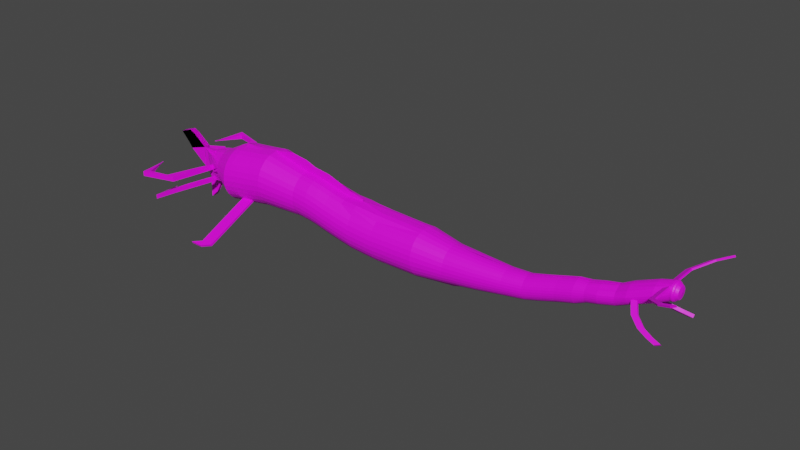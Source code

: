 # Source: reaper3.blend  (saved by Blender 3.1.7; exported with 4.5.12 LTS)
import bpy
from mathutils import Matrix  # noqa: F401  (used for matrix-valued properties, if any)

bpy.ops.wm.read_factory_settings(use_empty=True)
scene = bpy.context.scene
scene.name = 'Scene'

# ---- collections
col_collection = bpy.data.collections.new('Collection'); scene.collection.children.link(col_collection)

# ---- images (referenced by path relative to the original .blend; pixels are not part of the script)
import os
ASSET_DIR = os.environ.get("B2B_ASSET_DIR", "")  # directory of the original .blend (textures are referenced by path, not embedded)
HERE = os.path.dirname(os.path.abspath(__file__))  # packed textures are extracted next to this script under _unpacked/

def load_image(name, relpath, width, height, colorspace="sRGB"):
    """Load a texture the original file referenced (path relative to the .blend, or extracted next to this script)."""
    p = next((c for c in (os.path.join(HERE, relpath), os.path.join(ASSET_DIR, relpath)) if relpath and os.path.exists(c)), "")
    if p:
        img = bpy.data.images.load(p, check_existing=True)
        img.name = name
    else:  # same state as the original file: an image datablock whose file is absent (Cycles renders it pink)
        img = bpy.data.images.new(name, width, height)
        img.source = "FILE"
        img.filepath = "//" + (relpath or name)
    img.colorspace_settings.name = colorspace
    return img
img_capture_jpg = load_image('Capture.JPG', 'Capture.JPG', 1024, 1024, 'sRGB')

# ---- materials (node trees are filled in below, after node groups)
mat_material_001 = bpy.data.materials.new('Material.001')
mat_material_001.use_transparent_shadow = False

# ---- material node trees
mat_material_001.use_nodes = True; mat_material_001.node_tree.nodes.clear()
_N = mat_material_001.node_tree.nodes; _L = mat_material_001.node_tree.links
n0 = _N.new('ShaderNodeBsdfPrincipled'); n0.name = 'Principled BSDF'; n0.location = (10, 300)
n0.distribution = 'GGX'
n0.subsurface_method = 'RANDOM_WALK_SKIN'
n0.inputs[3].default_value = 1.45
n0.inputs[27].default_value = (0.0, 0.0, 0.0, 1.0)
n0.inputs[28].default_value = 1.0
n1 = _N.new('ShaderNodeOutputMaterial'); n1.name = 'Material Output'; n1.location = (300, 300)
n2 = _N.new('ShaderNodeTexImage'); n2.name = 'Image Texture'; n2.location = (-325, 191)
n2.image = img_capture_jpg
_L.new(n0.outputs[0], n1.inputs[0])
_L.new(n2.outputs[0], n0.inputs[0])
n1.is_active_output = True

# ---- world
world_world = bpy.data.worlds.new('World'); scene.world = world_world
world_world.use_nodes = True; world_world.node_tree.nodes.clear()
_N = world_world.node_tree.nodes; _L = world_world.node_tree.links
n0 = _N.new('ShaderNodeOutputWorld'); n0.name = 'World Output'; n0.location = (300, 300)
n1 = _N.new('ShaderNodeBackground'); n1.name = 'Background'; n1.location = (10, 300)
n1.inputs[0].default_value = (0.05088, 0.05088, 0.05088, 1.0)
_L.new(n1.outputs[0], n0.inputs[0])
n0.is_active_output = True
world_world.color = (0.05088, 0.05088, 0.05088)
world_world.use_sun_shadow = False
world_world.sun_shadow_jitter_overblur = 0.0

# ---- meshes
me_cylinder = bpy.data.meshes.new('Cylinder')
me_cylinder.from_pydata([(0.186, 0.001177, 2.974), (-0.1913, -4.796e-05, 2.985), (0.186, -0.03563, 2.973), (-0.1913, -0.03563, 2.985), (0.1862, -0.07103, 2.962), (-0.1911, -0.07103, 2.975), (0.1864, -0.1036, 2.945), (-0.1909, -0.1036, 2.94), (0.1868, -0.1322, 2.922), (-0.1905, -0.1322, 2.916), (0.1872, -0.1557, 2.893), (-0.1901, -0.1557, 2.888), (0.1876, -0.1731, 2.86), (-0.1897, -0.1731, 2.855), (0.1881, -0.1839, 2.825), (-0.1892, -0.1839, 2.82), (0.1887, -0.1875, 2.788), (-0.1887, -0.1875, 2.783), (0.1892, -0.1839, 2.751), (-0.1881, -0.1839, 2.746), (0.1897, -0.1731, 2.716), (-0.1876, -0.1731, 2.711), (0.1901, -0.1557, 2.683), (-0.1872, -0.1557, 2.678), (0.1905, -0.1322, 2.655), (-0.1868, -0.1322, 2.649), (0.1909, -0.1036, 2.631), (-0.1864, -0.1036, 2.626), (0.1911, -0.002934, 2.614), (-0.1862, -0.07103, 2.609), (0.1913, -0.001428, 2.603), (-0.186, -0.001404, 2.598), (0.1913, 0.001085, 2.6), (-0.186, -0.0007093, 2.594), (-0.4118, -0.0003099, 3.003), (-0.4118, -0.00655, 3.0), (-0.4116, -0.07025, 2.989), (-0.4114, -0.1029, 2.972), (-0.4111, -0.1315, 2.931), (-0.4107, -0.1549, 2.902), (-0.4102, -0.1724, 2.87), (-0.4097, -0.1831, 2.834), (-0.4092, -0.1867, 2.798), (-0.4087, -0.1831, 2.761), (-0.4082, -0.1724, 2.725), (-0.4077, -0.1549, 2.693), (-0.4073, -0.1315, 2.664), (-0.407, -0.1029, 2.641), (-0.4067, -0.07025, 2.623), (-0.4066, -0.00137, 2.613), (-0.4065, 0.001957, 2.609), (-0.5328, 9.17e-05, 3.008), (-0.5328, -0.006342, 3.005), (-0.5326, -0.06906, 2.994), (-0.5324, -0.1017, 2.977), (-0.532, -0.1303, 2.954), (-0.5316, -0.1537, 2.924), (-0.5312, -0.1712, 2.892), (-0.5307, -0.1819, 2.856), (-0.5301, -0.1855, 2.82), (-0.5296, -0.1819, 2.783), (-0.5291, -0.1712, 2.747), (-0.5286, -0.1537, 2.715), (-0.5282, -0.1303, 2.686), (-0.5279, -0.1017, 2.663), (-0.5277, -0.06906, 2.645), (-0.5275, -0.001319, 2.635), (-0.5275, 0.0002732, 2.631), (-0.6553, 0.001531, 3.033), (-0.6553, -0.006061, 3.029), (-0.6551, -0.06747, 3.019), (-0.6549, -0.1001, 3.001), (-0.6546, -0.1287, 2.978), (-0.6542, -0.1521, 2.949), (-0.6537, -0.1696, 2.917), (-0.6532, -0.1803, 2.881), (-0.6527, -0.1839, 2.844), (-0.6521, -0.1803, 2.808), (-0.6516, -0.1696, 2.772), (-0.6512, -0.1521, 2.74), (-0.6508, -0.1287, 2.711), (-0.6504, -0.1001, 2.687), (-0.6502, -0.07361, 2.67), (-0.65, -0.03207, 2.659), (-0.65, 0.004735, 2.656), (-0.7607, 0.0003334, 3.058), (-0.7606, -0.005818, 3.055), (-0.7604, -0.06608, 3.044), (-0.7602, -0.0987, 3.026), (-0.7599, -0.1273, 3.003), (-0.7595, -0.1508, 2.974), (-0.759, -0.1682, 2.942), (-0.7585, -0.1789, 2.906), (-0.758, -0.1826, 2.87), (-0.7575, -0.1789, 2.833), (-0.757, -0.1682, 2.797), (-0.7565, -0.1508, 2.765), (-0.7561, -0.1273, 2.736), (-0.7558, -0.0987, 2.713), (-0.7555, -0.07322, 2.695), (-0.7554, -0.03648, 2.685), (-0.7553, 0.006121, 2.681), (-0.8421, -0.0006885, 3.074), (-0.8421, -0.005761, 3.071), (-0.8419, -0.06576, 3.06), (-0.8417, -0.09838, 3.043), (-0.8413, -0.127, 3.019), (-0.8409, -0.1504, 2.991), (-0.8405, -0.1679, 2.958), (-0.84, -0.1786, 2.923), (-0.8394, -0.1822, 2.886), (-0.8389, -0.1786, 2.849), (-0.8384, -0.1679, 2.814), (-0.838, -0.1504, 2.781), (-0.8376, -0.127, 2.752), (-0.8372, -0.09838, 2.729), (-0.837, -0.06576, 2.711), (-0.8368, -0.03036, 2.701), (-0.8368, 0.02002, 2.697), (-0.9652, -0.001761, 3.087), (-0.9651, -0.005645, 3.084), (-0.965, -0.0651, 3.073), (-0.9648, -0.09772, 3.055), (-0.9644, -0.1263, 3.032), (-0.964, -0.1498, 3.003), (-0.9636, -0.1672, 2.971), (-0.963, -0.1779, 2.935), (-0.9625, -0.1816, 2.899), (-0.962, -0.1779, 2.862), (-0.9615, -0.1672, 2.826), (-0.961, -0.1498, 2.794), (-0.9606, -0.1263, 2.765), (-0.9603, -0.09772, 2.742), (-0.9601, -0.0651, 2.724), (-0.9599, -0.03857, 2.714), (-0.9599, 0.01181, 2.71), (-1.291, -0.0003204, 3.167), (-1.291, -0.007529, 3.163), (-1.291, -0.08394, 3.149), (-1.291, -0.124, 3.128), (-1.29, -0.1592, 3.099), (-1.29, -0.1881, 3.064), (-1.289, -0.2095, 3.024), (-1.289, -0.2227, 2.98), (-1.288, -0.2271, 2.935), (-1.287, -0.2227, 2.89), (-1.287, -0.2095, 2.846), (-1.286, -0.1881, 2.806), (-1.286, -0.1592, 2.771), (-1.285, -0.124, 2.742), (-1.285, -0.08394, 2.721), (-1.285, -0.02818, 2.708), (-1.285, 0.00484, 2.703), (-1.432, -0.0005776, 3.146), (-1.432, -0.03615, 3.142), (-1.431, -0.08817, 3.129), (-1.431, -0.1283, 3.107), (-1.431, -0.1634, 3.078), (-1.43, -0.1923, 3.043), (-1.43, -0.2137, 3.003), (-1.429, -0.2269, 2.96), (-1.428, -0.2314, 2.914), (-1.428, -0.2269, 2.869), (-1.427, -0.2137, 2.826), (-1.426, -0.1923, 2.785), (-1.426, -0.1634, 2.75), (-1.426, -0.1283, 2.721), (-1.425, -0.08817, 2.7), (-1.425, -0.04465, 2.687), (-1.425, 0.0006104, 2.682), (-1.608, -0.001716, 3.138), (-1.607, -0.04074, 3.12), (-1.607, -0.09276, 3.107), (-1.607, -0.1329, 3.086), (-1.606, -0.168, 3.057), (-1.606, -0.1969, 3.022), (-1.605, -0.2183, 2.981), (-1.605, -0.2315, 2.938), (-1.604, -0.236, 2.893), (-1.603, -0.2315, 2.847), (-1.603, -0.2183, 2.804), (-1.602, -0.1969, 2.764), (-1.602, -0.168, 2.729), (-1.601, -0.1329, 2.7), (-1.601, -0.09276, 2.678), (-1.601, -0.03981, 2.665), (-1.671, 0.0005256, 3.112), (-1.671, -0.04473, 3.107), (-1.671, -0.09506, 3.094), (-1.67, -0.1352, 3.073), (-1.67, -0.1703, 3.044), (-1.67, -0.1992, 3.009), (-1.669, -0.2206, 2.969), (-1.668, -0.2338, 2.925), (-1.668, -0.2383, 2.88), (-1.667, -0.2338, 2.835), (-1.666, -0.2206, 2.791), (-1.666, -0.1992, 2.751), (-1.665, -0.1703, 2.716), (-1.665, -0.1352, 2.687), (-1.665, -0.09506, 2.666), (-1.664, -0.03632, 2.652), (-1.664, 0.008936, 2.648), (-1.847, 0.0005256, 3.02), (-1.847, -0.02723, 3.017), (-1.847, -0.06073, 3.009), (-1.847, -0.08532, 2.996), (-1.846, -0.1069, 2.978), (-1.846, -0.1246, 2.957), (-1.846, -0.1377, 2.932), (-1.845, -0.1458, 2.905), (-1.845, -0.1485, 2.877), (-1.845, -0.1458, 2.85), (-1.844, -0.1377, 2.823), (-1.844, -0.1246, 2.798), (-1.844, -0.1069, 2.777), (-1.843, -0.08532, 2.759), (-1.843, -0.06073, 2.746), (-1.843, -0.0313, 2.738), (-1.843, -0.0004946, 2.735), (-1.994, 0.01793, 2.982), (-1.994, -0.01695, 2.981), (-1.989, -0.04283, 2.983), (-1.985, -0.06545, 2.965), (-1.983, -0.06442, 2.965), (-1.98, -0.08211, 2.968), (-1.979, -0.08169, 2.943), (-1.979, -0.08446, 2.865), (-1.978, -0.0872, 2.838), (-1.978, -0.08446, 2.81), (-1.978, -0.08169, 2.783), (-1.977, -0.08211, 2.759), (-1.977, -0.08683, 2.749), (-1.977, -0.07829, 2.756), (-1.969, -0.06652, 2.74), (-1.969, -0.03883, 2.718), (-1.976, 0.0002549, 2.681), (-1.425, -0.04598, 2.687), (-1.98, -0.08211, 2.968), (-1.977, -0.08211, 2.759), (0.439, 0.00107, 2.931), (0.439, -0.02816, 2.928), (0.4392, -0.05627, 2.919), (0.4394, -0.08217, 2.905), (0.4396, -0.1049, 2.887), (0.4399, -0.1235, 2.864), (0.4403, -0.1374, 2.838), (0.4407, -0.1459, 2.81), (0.4411, -0.1488, 2.781), (0.4415, -0.1459, 2.752), (0.4419, -0.1374, 2.724), (0.4423, -0.1235, 2.698), (0.4426, -0.1049, 2.675), (0.4429, -0.08217, 2.656), (0.4431, -0.05627, 2.642), (0.4432, -0.00108, 2.634), (0.4432, 0.00107, 2.631), (0.6682, -0.001967, 2.918), (0.6682, -0.0266, 2.916), (0.6683, -0.0503, 2.909), (0.6685, -0.07213, 2.897), (0.6687, -0.09127, 2.881), (0.669, -0.107, 2.862), (0.6693, -0.1186, 2.84), (0.6696, -0.1258, 2.817), (0.67, -0.1283, 2.792), (0.6703, -0.1258, 2.767), (0.6707, -0.1186, 2.744), (0.671, -0.107, 2.722), (0.6712, -0.09127, 2.703), (0.6715, -0.07213, 2.687), (0.6716, -0.0503, 2.675), (0.6717, -0.001013, 2.668), (0.6718, 5.235e-05, 2.666), (0.8992, 0.0005738, 2.912), (0.8992, -0.01961, 2.91), (0.8993, -0.03901, 2.904), (0.8995, -0.05689, 2.894), (0.8996, -0.07257, 2.882), (0.8999, -0.08543, 2.866), (0.9001, -0.09499, 2.848), (0.9004, -0.1009, 2.829), (0.9007, -0.1029, 2.808), (0.901, -0.1009, 2.788), (0.9012, -0.09499, 2.769), (0.9015, -0.08543, 2.751), (0.9017, -0.07257, 2.735), (0.9019, -0.05689, 2.722), (0.902, -0.03901, 2.713), (0.9021, -0.01961, 2.707), (0.9021, 0.0005738, 2.705), (1.062, 0.004057, 2.923), (1.062, -0.01465, 2.921), (1.062, -0.03265, 2.916), (1.062, -0.04923, 2.907), (1.062, -0.06376, 2.895), (1.063, -0.07569, 2.88), (1.063, -0.08455, 2.864), (1.063, -0.09001, 2.846), (1.063, -0.09185, 2.827), (1.064, -0.09001, 2.808), (1.064, -0.08455, 2.79), (1.064, -0.07569, 2.774), (1.064, -0.06376, 2.759), (1.065, -0.04923, 2.747), (1.065, -0.03265, 2.738), (1.065, -0.01465, 2.733), (1.065, 0.0003349, 2.731), (1.176, 0.008088, 2.956), (1.176, -0.01062, 2.954), (1.176, -0.02862, 2.949), (1.177, -0.0452, 2.94), (1.177, -0.05973, 2.928), (1.177, -0.07166, 2.913), (1.177, -0.08052, 2.897), (1.177, -0.08598, 2.879), (1.178, -0.08782, 2.86), (1.178, -0.08598, 2.841), (1.178, -0.08052, 2.823), (1.178, -0.07166, 2.807), (1.179, -0.05973, 2.792), (1.179, -0.0452, 2.78), (1.179, -0.02862, 2.771), (1.179, -0.01646, 2.766), (1.179, 0.0004156, 2.764), (1.304, 0.01274, 2.994), (1.304, -0.005971, 2.992), (1.304, -0.02396, 2.987), (1.304, -0.04055, 2.978), (1.304, -0.05508, 2.966), (1.305, -0.06701, 2.952), (1.305, -0.07587, 2.935), (1.305, -0.08133, 2.917), (1.305, -0.08317, 2.898), (1.306, -0.08133, 2.88), (1.306, -0.07587, 2.862), (1.306, -0.06701, 2.845), (1.306, -0.05508, 2.831), (1.306, -0.04055, 2.819), (1.307, -0.02396, 2.81), (1.307, -0.005124, 2.804), (1.307, 0.0003383, 2.803), (1.438, 0.01098, 3.035), (1.438, -0.007729, 3.033), (1.438, -0.02572, 3.028), (1.438, -0.0423, 3.019), (1.439, -0.05684, 3.007), (1.439, -0.06877, 2.993), (1.439, -0.07763, 2.976), (1.439, -0.08309, 2.958), (1.44, -0.08493, 2.939), (1.44, -0.08309, 2.921), (1.44, -0.07763, 2.903), (1.44, -0.06877, 2.886), (1.441, -0.05684, 2.871), (1.441, -0.0423, 2.86), (1.441, -0.02572, 2.851), (1.441, -0.0004818, 2.845), (1.441, -0.0004964, 2.847), (1.522, 0.01034, 3.042), (1.522, -0.00493, 3.041), (1.522, -0.03056, 3.036), (1.522, -0.0441, 3.029), (1.523, -0.05596, 3.019), (1.523, -0.0657, 3.008), (1.523, -0.07293, 2.994), (1.523, -0.07739, 2.979), (1.523, -0.07889, 2.964), (1.524, -0.07739, 2.949), (1.524, -0.07293, 2.934), (1.524, -0.0657, 2.921), (1.524, -0.05596, 2.909), (1.524, -0.0441, 2.899), (1.524, -0.03056, 2.892), (1.525, -0.009192, 2.887), (1.525, 0.006082, 2.886), (1.615, 0.01027, 3.069), (1.615, -0.005003, 3.067), (1.615, -0.03064, 3.063), (1.615, -0.04111, 3.056), (1.615, -0.05297, 3.046), (1.615, -0.06939, 3.034), (1.615, -0.07663, 3.02), (1.616, -0.08415, 3.006), (1.616, -0.08565, 2.991), (1.616, -0.08415, 2.975), (1.616, -0.07969, 2.961), (1.616, -0.07246, 2.947), (1.617, -0.06272, 2.935), (1.617, -0.05086, 2.925), (1.617, -0.03732, 2.918), (1.617, -0.01595, 2.914), (1.617, -0.0006749, 2.912), (1.734, 0.008571, 3.099), (1.734, -0.006703, 3.098), (1.734, -0.02139, 3.094), (1.734, -0.03493, 3.086), (1.734, -0.04679, 3.077), (1.734, -0.06321, 3.065), (1.734, -0.07045, 3.051), (1.735, -0.07797, 3.036), (1.735, -0.07947, 3.021), (1.735, -0.07797, 3.006), (1.735, -0.07351, 2.991), (1.735, -0.06628, 2.978), (1.736, -0.05654, 2.966), (1.736, -0.04161, 2.956), (1.736, -0.02807, 2.949), (1.736, -0.006703, 2.944), (1.736, 0.008571, 2.943), (1.816, -0.0005706, 3.144), (1.816, -0.01584, 3.142), (1.816, -0.03053, 3.138), (1.816, -0.04407, 3.13), (1.816, -0.05593, 3.121), (1.817, -0.07235, 3.109), (1.817, -0.07959, 3.095), (1.817, -0.08404, 3.081), (1.817, -0.08861, 3.065), (1.817, -0.08711, 3.05), (1.818, -0.08265, 3.035), (1.818, -0.07542, 3.022), (1.818, -0.06568, 3.01), (1.818, -0.05075, 3.0), (1.818, -0.03722, 2.993), (1.818, -0.0106, 2.988), (1.818, 0.004678, 2.987), (1.988, 0.002788, 3.22), (1.988, -0.01249, 3.218), (1.988, -0.02717, 3.214), (1.988, -0.04071, 3.206), (1.988, -0.05926, 3.197), (1.988, -0.06899, 3.185), (1.988, -0.07623, 3.171), (1.989, -0.08068, 3.157), (1.989, -0.08525, 3.141), (1.989, -0.08375, 3.126), (1.989, -0.0793, 3.111), (1.99, -0.07206, 3.098), (1.99, -0.06232, 3.086), (1.99, -0.04739, 3.076), (1.99, -0.03386, 3.069), (1.99, -0.01392, 3.065), (1.99, 0.001352, 3.063), (2.088, 0.007424, 3.252), (2.088, -0.006298, 3.251), (2.088, -0.01949, 3.247), (2.088, -0.03834, 3.24), (2.088, -0.049, 3.231), (2.088, -0.05774, 3.221), (2.088, -0.06424, 3.208), (2.088, -0.06825, 3.195), (2.089, -0.0696, 3.182), (2.089, -0.06825, 3.168), (2.089, -0.06424, 3.155), (2.089, -0.05774, 3.142), (2.089, -0.049, 3.132), (2.089, -0.03834, 3.123), (2.089, -0.02618, 3.117), (2.09, -0.01298, 3.113), (2.09, 0.0007398, 3.111), (2.142, -3.931e-05, 3.18), (2.142, -0.0005666, 3.18), (2.142, -0.001074, 3.18), (2.142, -0.001541, 3.18), (2.142, -0.001951, 3.18), (2.142, -0.002287, 3.181), (2.142, -0.002537, 3.181), (2.142, -0.00269, 3.182), (2.142, -0.002742, 3.182), (2.142, -0.00269, 3.183), (2.142, -0.002537, 3.183), (2.142, -0.002287, 3.184), (2.142, -0.001951, 3.184), (2.142, -0.001541, 3.184), (2.142, -0.001074, 3.185), (2.142, -0.0005666, 3.185), (2.142, -3.931e-05, 3.185), (2.135, -3.932e-05, 3.228), (2.135, -0.009033, 3.227), (2.135, -0.01768, 3.225), (2.135, -0.02565, 3.22), (2.135, -0.03264, 3.215), (2.135, -0.03837, 3.208), (2.135, -0.04263, 3.2), (2.136, -0.04525, 3.191), (2.136, -0.04614, 3.182), (2.136, -0.04525, 3.173), (2.136, -0.04263, 3.164), (2.136, -0.03837, 3.157), (2.136, -0.03264, 3.15), (2.136, -0.02565, 3.144), (2.136, -0.01768, 3.14), (2.136, -0.009033, 3.137), (2.136, -3.932e-05, 3.136), (2.118, -3.932e-05, 3.124), (2.118, -0.01137, 3.125), (2.118, -0.02227, 3.128), (2.118, -0.03231, 3.134), (2.118, -0.04111, 3.141), (2.118, -0.04834, 3.15), (2.118, -0.0537, 3.16), (2.118, -0.05701, 3.171), (2.118, -0.05812, 3.182), (2.117, -0.05701, 3.193), (2.117, -0.0537, 3.204), (2.117, -0.04834, 3.214), (2.117, -0.04111, 3.223), (2.117, -0.03231, 3.23), (2.117, -0.02227, 3.236), (2.117, -0.01137, 3.239), (2.117, -3.932e-05, 3.24), (2.111, -3.932e-05, 3.246), (2.111, -0.01254, 3.245), (2.111, -0.02455, 3.241), (2.111, -0.03563, 3.235), (2.111, -0.04533, 3.227), (2.112, -0.0533, 3.217), (2.112, -0.05922, 3.206), (2.112, -0.06287, 3.194), (2.112, -0.0641, 3.182), (2.112, -0.06287, 3.169), (2.112, -0.05922, 3.157), (2.113, -0.0533, 3.146), (2.113, -0.04533, 3.136), (2.113, -0.03563, 3.129), (2.113, -0.02455, 3.123), (2.113, -0.01254, 3.119), (2.113, -3.93e-05, 3.118), (2.104, -3.93e-05, 3.112), (2.104, -0.01355, 3.114), (2.104, -0.02653, 3.118), (2.104, -0.0385, 3.124), (2.104, -0.04899, 3.133), (2.104, -0.0576, 3.143), (2.103, -0.064, 3.155), (2.103, -0.06794, 3.168), (2.103, -0.06927, 3.182), (2.103, -0.06794, 3.195), (2.103, -0.064, 3.208), (2.103, -0.0576, 3.22), (2.102, -0.04899, 3.231), (2.102, -0.0385, 3.239), (2.102, -0.02653, 3.246), (2.102, -0.01355, 3.25), (2.102, -3.932e-05, 3.251), (-1.98, -0.08211, 2.968), (-1.977, -0.08211, 2.759), (-1.601, -0.03981, 2.665), (-1.98, -0.08211, 2.968), (-1.977, -0.08211, 2.759), (-1.664, -0.03632, 2.652), (-1.98, -0.08211, 2.968), (-1.977, -0.08211, 2.759), (-1.425, -0.001175, 2.685), (-1.98, -0.08211, 2.968), (-1.977, -0.08211, 2.759), (-1.601, 0.003662, 2.664), (-1.664, 0.007151, 2.651), (-2.13, -0.02415, 2.803), (-2.12, -0.02415, 2.972), (-2.13, 0.02415, 2.803), (-2.12, 0.02415, 2.972), (-1.965, -0.08984, 2.748), (-1.965, -0.05788, 2.994), (-1.965, 0.08618, 2.748), (-1.965, 0.08992, 2.963), (-2.086, -0.01065, 2.716), (-2.086, 0.01217, 2.716), (-1.97, 0.01217, 2.689), (-2.073, -0.02763, 2.545), (-2.073, 0.02914, 2.545), (-2.021, -0.01065, 2.599), (-2.021, 0.01217, 2.599), (-2.284, -0.02415, 2.922), (-2.234, -0.02415, 3.059), (-2.284, 0.02415, 2.922), (-2.234, 0.02415, 3.059), (-2.32, -0.02415, 2.968), (-2.287, -0.02415, 3.084), (-2.32, 0.02415, 2.968), (-2.287, 0.02415, 3.084), (-2.394, -0.02415, 3.046), (-2.344, -0.02415, 3.065), (-2.394, 0.02415, 3.046), (-2.344, 0.02415, 3.065), (-1.969, -0.01102, 2.697), (-1.969, 0.0118, 2.697), (-1.956, 0.07118, 2.756), (-1.962, -0.009229, 2.697), (-2.074, 0.04516, 2.785), (-2.111, -0.01822, 2.765), (-2.099, -0.01476, 2.742), (-2.11, 0.007868, 2.764), (-2.11, 0.01882, 2.764), (-2.075, 0.03434, 2.776), (-2.087, 0.02005, 2.767), (-2.073, 0.03762, 2.778), (-2.08, 0.01808, 2.753), (-2.11, 0.01285, 2.764), (-2.11, 0.01629, 2.764), (-2.064, 0.04895, 2.781), (-2.071, 0.04615, 2.784), (-2.072, 0.04331, 2.782), (-2.06, 0.0502, 2.786), (-2.059, 0.05055, 2.795), (-2.076, 0.01997, 2.755), (-2.071, 0.02259, 2.758), (-2.067, 0.02433, 2.76), (-2.094, 0.01661, 2.746), (-2.094, 0.01446, 2.732), (-2.065, 0.0366, 2.771), (-2.064, 0.0402, 2.774), (-2.064, 0.044, 2.777), (-2.099, -0.009044, 2.742), (-2.099, -0.002608, 2.743), (-2.099, 0.002292, 2.743), (-2.1, 0.009086, 2.743), (-2.064, 0.02689, 2.763), (-2.064, 0.03024, 2.766), (-2.065, 0.03352, 2.768), (-2.062, 0.04673, 2.778), (-2.062, 0.04314, 2.775), (-2.062, 0.0396, 2.772), (-2.062, 0.03551, 2.768), (-2.062, 0.0326, 2.766), (-2.062, 0.02925, 2.763), (-2.063, 0.02612, 2.757), (-2.07, 0.02236, 2.752), (-2.074, 0.02012, 2.748), (-2.079, 0.01758, 2.744), (-2.085, 0.0157, 2.738), (-2.095, 0.007225, 2.734), (-2.095, 0.0008914, 2.735), (-2.095, -0.0056, 2.735), (-2.096, -0.0103, 2.736), (-2.11, 0.003716, 2.764), (-2.11, -0.002234, 2.765), (-2.11, -0.006599, 2.765), (-2.11, -0.01168, 2.765), (-2.076, 0.03167, 2.774), (-2.077, 0.02849, 2.773), (-2.102, 0.01919, 2.765), (-2.104, 0.01908, 2.765), (-2.108, 0.01894, 2.764), (-2.072, 0.04498, 2.783), (-2.074, 0.04061, 2.781), (-2.075, 0.03817, 2.779), (-2.075, 0.037, 2.778), (-2.091, 0.01984, 2.766), (-2.096, 0.01953, 2.765), (-2.08, 0.02488, 2.77), (-2.084, 0.02235, 2.769), (-2.073, 0.04123, 2.781), (-2.073, 0.03657, 2.777), (-2.112, 0.02072, 2.771), (-2.11, 0.022, 2.772), (-2.107, 0.02385, 2.772), (-2.102, 0.02607, 2.772), (-2.097, 0.02792, 2.771), (-2.092, 0.02901, 2.772), (-2.089, 0.02986, 2.773), (-2.085, 0.03106, 2.774), (-2.083, 0.03197, 2.775), (-2.08, 0.03322, 2.776), (-2.078, 0.03563, 2.778), (-2.077, 0.04079, 2.781), (-2.113, -0.0152, 2.769), (-2.114, -0.009923, 2.771), (-2.113, -0.005065, 2.77), (-2.113, 1.016e-06, 2.77), (-2.113, 0.005043, 2.77), (-2.114, 0.009385, 2.771), (-2.113, 0.0144, 2.77), (-2.113, 0.01817, 2.77), (-2.075, 0.03603, 2.777), (-2.074, 0.04207, 2.782), (-2.073, 0.03976, 2.779), (-2.075, 0.03903, 2.78), (-1.974, -0.02986, 2.774), (-2.004, -0.04284, 2.809), (-2.073, 0.04262, 2.781), (-2.073, 0.04239, 2.782), (-2.074, 0.04403, 2.784), (-2.074, 0.04355, 2.783), (-2.074, 0.04385, 2.783), (-1.428, -0.1362, 2.766), (-1.428, -0.1288, 2.75), (-1.428, -0.2601, 2.709), (-1.428, -0.2526, 2.693), (-1.527, -0.1362, 2.766), (-1.527, -0.1288, 2.75), (-1.527, -0.2601, 2.709), (-1.527, -0.2526, 2.693), (-1.428, -0.6191, 2.544), (-1.428, -0.6116, 2.528), (-1.527, -0.6191, 2.544), (-1.527, -0.6116, 2.528), (-1.508, -0.6581, 2.527), (-1.508, -0.6506, 2.51), (-1.607, -0.6581, 2.527), (-1.607, -0.6506, 2.51), (-2.087, -0.4589, 2.844), (-2.087, -0.4589, 2.884), (-2.01, -0.2045, 2.844), (-2.01, -0.2045, 2.884), (-2.02, -0.4589, 2.844), (-2.02, -0.4589, 2.884), (-1.943, -0.03127, 2.844), (-1.943, -0.03127, 2.884), (-2.25, -0.4948, 2.844), (-2.25, -0.4948, 2.884), (-2.289, -0.5381, 2.844), (-2.289, -0.5381, 2.884), (-2.358, -0.2842, 2.862), (-2.358, -0.2842, 2.866), (-2.351, -0.2842, 2.862), (-2.351, -0.2842, 2.866), (-2.013, -0.44, 2.745), (-2.013, -0.44, 2.782), (-2.013, -0.3491, 2.745), (-2.013, -0.3491, 2.782), (-1.94, -0.1009, 2.745), (-1.94, -0.1009, 2.782), (-1.94, -0.009977, 2.745), (-1.94, -0.009977, 2.782), (-2.283, -0.44, 2.605), (-2.283, -0.44, 2.642), (-2.283, -0.3491, 2.605), (-2.283, -0.3491, 2.642), (-2.313, -0.2096, 2.621), (-2.313, -0.2096, 2.626), (-2.313, -0.1972, 2.621), (-2.313, -0.1972, 2.626), (-0.3979, -0.0001734, 2.998), (-0.3979, -1.382e-05, 3.012), (-0.5189, 0.000308, 3.046), (-0.5188, -0.0001934, 3.042), (-0.745, -1.816e-05, 3.118), (-0.745, -0.00082, 3.117), (-0.884, 0.0004357, 3.137), (-0.884, -0.001264, 3.135), (-0.9762, 0.0003797, 3.171), (-0.9762, -0.001246, 3.17), (-1.123, 0.000321, 3.191), (-1.123, -0.00121, 3.19), (-1.277, -0.0003068, 3.165), (-1.277, -0.0008856, 3.165), (0.1915, -0.001568, 2.571), (-0.1858, -0.001544, 2.565), (0.1916, 4.443e-05, 2.567), (-0.1857, -3.319e-05, 2.562), (-0.4063, -0.00151, 2.597), (-0.4062, 8.212e-05, 2.593), (-0.5272, -0.001459, 2.633), (-0.5272, 0.0001332, 2.629), (0.4435, -0.00122, 2.601), (0.4435, 4.379e-05, 2.598), (0.672, -0.001153, 2.671), (0.672, -8.759e-05, 2.668), (1.896, -0.1483, 3.005), (1.855, -0.09041, 3.066), (1.896, -0.1308, 2.988), (1.855, -0.07293, 3.049), (1.933, -0.1357, 3.018), (1.891, -0.07784, 3.079), (1.933, -0.1182, 3.002), (1.891, -0.06036, 3.062), (1.968, -0.1927, 2.959), (1.968, -0.1752, 2.942), (2.005, -0.1801, 2.972), (2.005, -0.1627, 2.955), (2.042, -0.2171, 2.933), (2.042, -0.1996, 2.916), (2.079, -0.2045, 2.946), (2.079, -0.187, 2.93), (2.107, -0.2332, 2.916), (2.107, -0.2157, 2.9), (2.144, -0.2206, 2.929), (2.144, -0.2031, 2.913), (2.046, -0.2317, 3.197), (2.04, -0.2317, 3.209), (2.046, -0.04307, 3.197), (2.04, -0.04307, 3.209), (2.084, -0.2317, 3.217), (2.078, -0.2317, 3.229), (2.084, -0.04307, 3.217), (2.078, -0.04307, 3.229), (2.15, -0.3367, 3.253), (2.144, -0.3367, 3.264), (2.188, -0.3367, 3.273), (2.181, -0.3367, 3.284), (2.249, -0.3812, 3.298), (2.242, -0.3812, 3.31), (2.286, -0.3812, 3.318), (2.28, -0.3812, 3.33), (-2.128, -0.02487, 2.894), (-2.126, -0.02487, 2.948), (-2.128, -0.02487, 2.947), (-2.13, -0.02487, 2.938), (-2.131, -0.02487, 2.93), (-2.132, -0.02487, 2.924), (-2.132, -0.02487, 2.915), (-2.131, -0.02487, 2.907), (-2.13, -0.02487, 2.9), (-2.114, -0.03178, 2.954), (-2.101, -0.03672, 2.954), (-2.096, -0.04032, 2.942), (-2.095, -0.04387, 2.919), (-2.095, -0.04646, 2.899), (-2.099, -0.04415, 2.882), (-2.106, -0.03992, 2.874), (-2.118, -0.03163, 2.88), (-2.101, -0.03815, 2.941), (-2.117, -0.03005, 2.952), (-2.115, -0.03127, 2.95), (-2.095, -0.045, 2.91), (-2.11, -0.03416, 2.943), (-2.103, -0.03853, 2.933), (-2.097, -0.0423, 2.921), (-2.122, -0.04145, 2.835), (-2.119, -0.03946, 2.824), (-2.111, -0.04307, 2.82), (-2.106, -0.04369, 2.83), (-2.107, -0.04203, 2.842), (-2.11, -0.04538, 2.854), (-2.118, -0.04481, 2.857), (-2.123, -0.04157, 2.851), (-2.122, -0.04218, 2.841)], [(552, 546), (547, 231), (238, 549), (239, 550), (546, 225), (549, 555), (553, 547), (550, 556)], [(0, 1, 3, 2), (2, 3, 5, 4), (4, 5, 7, 6), (6, 7, 9, 8), (8, 9, 11, 10), (10, 11, 13, 12), (12, 13, 15, 14), (14, 15, 17, 16), (16, 17, 19, 18), (18, 19, 21, 20), (20, 21, 23, 22), (22, 23, 25, 24), (24, 25, 27, 26), (26, 27, 29, 28), (28, 29, 31, 30), (67, 50, 753, 755), (5, 3, 35, 36), (40, 39, 56, 57), (23, 21, 44, 45), (15, 13, 40, 41), (255, 30, 748, 756), (7, 5, 36, 37), (25, 23, 45, 46), (17, 15, 41, 42), (9, 7, 37, 38), (27, 25, 46, 47), (19, 17, 42, 43), (11, 9, 38, 39), (29, 27, 47, 48), (3, 1, 34, 35), (21, 19, 43, 44), (13, 11, 39, 40), (31, 29, 48, 49), (60, 59, 76, 77), (41, 40, 57, 58), (42, 41, 58, 59), (43, 42, 59, 60), (44, 43, 60, 61), (45, 44, 61, 62), (46, 45, 62, 63), (47, 46, 63, 64), (48, 47, 64, 65), (103, 86, 741, 743), (49, 48, 65, 66), (36, 35, 52, 53), (31, 49, 752, 749), (37, 36, 53, 54), (38, 37, 54, 55), (39, 38, 55, 56), (80, 79, 96, 97), (61, 60, 77, 78), (62, 61, 78, 79), (63, 62, 79, 80), (64, 63, 80, 81), (65, 64, 81, 82), (86, 69, 739, 741), (66, 65, 82, 83), (53, 52, 69, 70), (67, 66, 83, 84), (54, 53, 70, 71), (55, 54, 71, 72), (56, 55, 72, 73), (57, 56, 73, 74), (58, 57, 74, 75), (59, 58, 75, 76), (100, 99, 116, 117), (81, 80, 97, 98), (82, 81, 98, 99), (85, 102, 742, 740), (83, 82, 99, 100), (70, 69, 86, 87), (84, 83, 100, 101), (71, 70, 87, 88), (72, 71, 88, 89), (73, 72, 89, 90), (74, 73, 90, 91), (75, 74, 91, 92), (76, 75, 92, 93), (77, 76, 93, 94), (78, 77, 94, 95), (79, 78, 95, 96), (87, 86, 103, 104), (101, 100, 117, 118), (88, 87, 104, 105), (89, 88, 105, 106), (90, 89, 106, 107), (91, 90, 107, 108), (92, 91, 108, 109), (93, 92, 109, 110), (94, 93, 110, 111), (95, 94, 111, 112), (96, 95, 112, 113), (97, 96, 113, 114), (98, 97, 114, 115), (99, 98, 115, 116), (69, 52, 737, 739), (107, 106, 123, 124), (108, 107, 124, 125), (109, 108, 125, 126), (110, 109, 126, 127), (111, 110, 127, 128), (112, 111, 128, 129), (113, 112, 129, 130), (114, 113, 130, 131), (115, 114, 131, 132), (116, 115, 132, 133), (137, 120, 745, 747), (117, 116, 133, 134), (104, 103, 120, 121), (118, 117, 134, 135), (105, 104, 121, 122), (106, 105, 122, 123), (127, 126, 143, 144), (128, 127, 144, 145), (129, 128, 145, 146), (130, 129, 146, 147), (131, 130, 147, 148), (132, 131, 148, 149), (133, 132, 149, 150), (52, 35, 735, 737), (134, 133, 150, 151), (121, 120, 137, 138), (135, 134, 151, 152), (122, 121, 138, 139), (123, 122, 139, 140), (124, 123, 140, 141), (125, 124, 141, 142), (126, 125, 142, 143), (147, 146, 163, 164), (148, 147, 164, 165), (149, 148, 165, 166), (150, 149, 166, 167), (137, 136, 153, 154), (151, 150, 167, 168), (138, 137, 154, 155), (152, 151, 168, 169), (139, 138, 155, 156), (140, 139, 156, 157), (141, 140, 157, 158), (142, 141, 158, 159), (143, 142, 159, 160), (144, 143, 160, 161), (145, 144, 161, 162), (146, 145, 162, 163), (167, 166, 183, 184), (154, 153, 170, 171), (168, 167, 184, 185), (155, 154, 171, 172), (156, 155, 172, 173), (157, 156, 173, 174), (158, 157, 174, 175), (159, 158, 175, 176), (160, 159, 176, 177), (161, 160, 177, 178), (162, 161, 178, 179), (163, 162, 179, 180), (164, 163, 180, 181), (165, 164, 181, 182), (166, 165, 182, 183), (173, 172, 188, 189), (174, 173, 189, 190), (175, 174, 190, 191), (176, 175, 191, 192), (177, 176, 192, 193), (178, 177, 193, 194), (179, 178, 194, 195), (180, 179, 195, 196), (181, 180, 196, 197), (182, 181, 197, 198), (183, 182, 198, 199), (184, 183, 199, 200), (171, 170, 186, 187), (185, 184, 200, 201), (172, 171, 187, 188), (215, 214, 231, 232), (192, 191, 208, 209), (193, 192, 209, 210), (194, 193, 210, 211), (195, 194, 211, 212), (196, 195, 212, 213), (197, 196, 213, 214), (198, 197, 214, 215), (199, 198, 215, 216), (200, 199, 216, 217), (187, 186, 203, 204), (201, 200, 217, 218), (188, 187, 204, 205), (202, 201, 218, 219), (189, 188, 205, 206), (190, 189, 206, 207), (191, 190, 207, 208), (216, 215, 232, 233), (217, 216, 233, 234), (204, 203, 220, 221), (218, 217, 234, 235), (205, 204, 221, 222), (219, 218, 235, 236), (206, 205, 222, 223), (207, 206, 223, 224), (208, 207, 224, 225), (209, 208, 225, 226), (210, 209, 226, 227), (211, 210, 227, 228, 680), (212, 211, 680, 228, 229, 679), (213, 212, 679, 229, 230), (214, 213, 230, 231), (168, 185, 548, 237), (251, 252, 269, 268), (8, 10, 245, 244), (26, 28, 254, 253), (0, 2, 241, 240), (18, 20, 250, 249), (10, 12, 246, 245), (28, 30, 255, 254), (2, 4, 242, 241), (20, 22, 251, 250), (12, 14, 247, 246), (272, 255, 756, 758), (4, 6, 243, 242), (22, 24, 252, 251), (14, 16, 248, 247), (6, 8, 244, 243), (24, 26, 253, 252), (16, 18, 249, 248), (271, 272, 289, 288), (252, 253, 270, 269), (253, 254, 271, 270), (240, 241, 258, 257), (254, 255, 272, 271), (241, 242, 259, 258), (273, 272, 758, 759), (242, 243, 260, 259), (243, 244, 261, 260), (244, 245, 262, 261), (245, 246, 263, 262), (246, 247, 264, 263), (247, 248, 265, 264), (248, 249, 266, 265), (249, 250, 267, 266), (250, 251, 268, 267), (258, 259, 276, 275), (272, 273, 290, 289), (259, 260, 277, 276), (260, 261, 278, 277), (261, 262, 279, 278), (262, 263, 280, 279), (263, 264, 281, 280), (264, 265, 282, 281), (265, 266, 283, 282), (266, 267, 284, 283), (267, 268, 285, 284), (268, 269, 286, 285), (269, 270, 287, 286), (270, 271, 288, 287), (257, 258, 275, 274), (278, 279, 296, 295), (279, 280, 297, 296), (280, 281, 298, 297), (281, 282, 299, 298), (282, 283, 300, 299), (283, 284, 301, 300), (284, 285, 302, 301), (285, 286, 303, 302), (286, 287, 304, 303), (287, 288, 305, 304), (274, 275, 292, 291), (288, 289, 306, 305), (275, 276, 293, 292), (289, 290, 307, 306), (276, 277, 294, 293), (277, 278, 295, 294), (295, 296, 313, 312), (296, 297, 314, 313), (297, 298, 315, 314), (298, 299, 316, 315), (299, 300, 317, 316), (300, 301, 318, 317), (301, 302, 319, 318), (302, 303, 320, 319), (303, 304, 321, 320), (304, 305, 322, 321), (291, 292, 309, 308), (305, 306, 323, 322), (292, 293, 310, 309), (306, 307, 324, 323), (293, 294, 311, 310), (294, 295, 312, 311), (315, 316, 333, 332), (316, 317, 334, 333), (317, 318, 335, 334), (318, 319, 336, 335), (319, 320, 337, 336), (320, 321, 338, 337), (321, 322, 339, 338), (308, 309, 326, 325), (322, 323, 340, 339), (309, 310, 327, 326), (323, 324, 341, 340), (310, 311, 328, 327), (311, 312, 329, 328), (312, 313, 330, 329), (313, 314, 331, 330), (314, 315, 332, 331), (335, 336, 353, 352), (336, 337, 354, 353), (337, 338, 355, 354), (338, 339, 356, 355), (325, 326, 343, 342), (339, 340, 357, 356), (326, 327, 344, 343), (340, 341, 358, 357), (327, 328, 345, 344), (328, 329, 346, 345), (329, 330, 347, 346), (330, 331, 348, 347), (331, 332, 349, 348), (332, 333, 350, 349), (333, 334, 351, 350), (334, 335, 352, 351), (361, 362, 379, 378), (355, 356, 373, 372), (342, 343, 360, 359), (356, 357, 374, 373), (343, 344, 361, 360), (357, 358, 375, 374), (344, 345, 362, 361), (345, 346, 363, 362), (346, 347, 364, 363), (347, 348, 365, 364), (348, 349, 366, 365), (349, 350, 367, 366), (350, 351, 368, 367), (351, 352, 369, 368), (352, 353, 370, 369), (353, 354, 371, 370), (354, 355, 372, 371), (381, 382, 399, 398), (362, 363, 380, 379), (363, 364, 381, 380), (364, 365, 382, 381), (365, 366, 383, 382), (366, 367, 384, 383), (367, 368, 385, 384), (368, 369, 386, 385), (369, 370, 387, 386), (370, 371, 388, 387), (371, 372, 389, 388), (372, 373, 390, 389), (359, 360, 377, 376), (373, 374, 391, 390), (360, 361, 378, 377), (374, 375, 392, 391), (401, 402, 419, 418), (382, 383, 400, 399), (383, 384, 401, 400), (384, 385, 402, 401), (385, 386, 403, 402), (386, 387, 404, 403), (387, 388, 405, 404), (388, 389, 406, 405), (389, 390, 407, 406), (376, 377, 394, 393), (390, 391, 408, 407), (377, 378, 395, 394), (391, 392, 409, 408), (378, 379, 396, 395), (379, 380, 397, 396), (380, 381, 398, 397), (421, 422, 439, 438), (402, 403, 420, 419), (403, 404, 421, 420), (404, 405, 422, 421), (405, 406, 423, 422), (406, 407, 424, 423), (393, 394, 411, 410), (407, 408, 425, 424), (394, 395, 412, 411), (408, 409, 426, 425), (395, 396, 413, 412), (396, 397, 414, 413), (397, 398, 415, 414), (398, 399, 416, 415), (399, 400, 417, 416), (400, 401, 418, 417), (422, 423, 440, 439), (423, 424, 441, 440), (410, 411, 428, 427), (424, 425, 442, 441), (411, 412, 429, 428), (425, 426, 443, 442), (412, 413, 430, 429), (413, 414, 431, 430), (414, 415, 432, 431), (415, 416, 433, 432), (416, 417, 434, 433), (417, 418, 435, 434), (418, 419, 436, 435), (419, 420, 437, 436), (420, 421, 438, 437), (454, 455, 534, 535), (440, 441, 458, 457), (427, 428, 445, 444), (441, 442, 459, 458), (428, 429, 446, 445), (442, 443, 460, 459), (429, 430, 447, 446), (430, 431, 448, 447), (431, 432, 449, 448), (432, 433, 450, 449), (433, 434, 451, 450), (434, 435, 452, 451), (435, 436, 453, 452), (436, 437, 454, 453), (437, 438, 455, 454), (438, 439, 456, 455), (439, 440, 457, 456), (486, 487, 468, 469), (478, 479, 476, 477), (485, 486, 469, 470), (481, 482, 473, 474), (484, 485, 470, 471), (480, 481, 474, 475), (493, 494, 461, 462), (483, 484, 471, 472), (479, 480, 475, 476), (492, 493, 462, 463), (482, 483, 472, 473), (507, 506, 483, 482), (489, 490, 465, 466), (506, 505, 484, 483), (488, 489, 466, 467), (500, 499, 490, 489), (491, 492, 463, 464), (490, 491, 464, 465), (503, 502, 487, 486), (505, 504, 485, 484), (502, 501, 488, 487), (504, 503, 486, 485), (501, 500, 489, 488), (525, 526, 497, 498), (513, 514, 509, 510), (511, 510, 479, 478), (526, 527, 496, 497), (497, 496, 493, 492), (512, 513, 510, 511), (510, 509, 480, 479), (496, 495, 494, 493), (509, 508, 481, 480), (499, 498, 491, 490), (487, 488, 467, 468), (498, 497, 492, 491), (523, 524, 499, 500), (520, 521, 502, 503), (522, 523, 500, 501), (519, 520, 503, 504), (532, 531, 526, 525), (521, 522, 501, 502), (524, 525, 498, 499), (516, 517, 506, 507), (533, 532, 525, 524), (515, 516, 507, 508), (518, 519, 504, 505), (514, 515, 508, 509), (508, 507, 482, 481), (517, 518, 505, 506), (534, 533, 524, 523), (531, 530, 527, 526), (544, 543, 514, 513), (540, 539, 518, 517), (530, 529, 528, 527), (543, 542, 515, 514), (539, 538, 519, 518), (542, 541, 516, 515), (545, 544, 513, 512), (541, 540, 517, 516), (453, 454, 535, 536), (536, 535, 522, 521), (446, 447, 542, 543), (538, 537, 520, 519), (535, 534, 523, 522), (527, 528, 495, 496), (537, 536, 521, 520), (449, 450, 539, 540), (451, 452, 537, 538), (448, 449, 540, 541), (447, 448, 541, 542), (450, 451, 538, 539), (456, 457, 532, 533), (452, 453, 536, 537), (459, 460, 529, 530), (455, 456, 533, 534), (445, 446, 543, 544), (458, 459, 530, 531), (444, 445, 544, 545), (457, 458, 531, 532), (237, 548, 557, 554), (548, 551, 558, 557), (185, 201, 551, 548), (562, 561, 576, 577), (561, 562, 566, 565, 601, 604, 605, 602, 590), (565, 566, 564, 563), (563, 823, 822, 821, 820, 828, 827, 796, 559), (566, 562, 560, 564), (561, 590, 683, 676, 646, 666, 647, 648, 665, 640, 664, 641, 663, 651, 662, 652, 661, 596, 660, 649, 659, 650, 658, 642, 657, 643, 656, 644, 655, 594), (559, 561, 594, 674, 600, 673, 599, 672, 593, 671, 636, 670, 637, 669, 638, 668, 639, 667, 591), (571, 573, 572, 570), (568, 569, 573, 571), (567, 568, 571, 570), (574, 575, 579, 578), (559, 796, 804, 803, 802, 801, 800, 799, 798, 797, 560, 575, 574), (560, 562, 577, 575), (561, 559, 574, 576), (579, 581, 585, 583), (575, 577, 581, 579), (576, 574, 578, 580), (577, 576, 580, 581), (582, 583, 585, 584), (580, 578, 582, 584), (581, 580, 584, 585), (578, 579, 583, 582), (572, 573, 587, 586), (569, 565, 588, 589), (610, 609, 631, 598, 630, 606, 629, 607, 628, 608, 627, 618, 626, 619, 625, 620, 624, 611, 623, 612, 622, 613, 621, 601, 565, 569, 568), (602, 645, 590), (617, 610, 568, 567, 592, 635, 614, 634, 615, 633, 616, 632), (675, 665, 648), (647, 666, 646, 678), (590, 685, 683), (646, 677, 678), (647, 654, 648), (595, 665, 675), (647, 597, 654), (676, 653, 646), (678, 597, 647), (683, 684, 682, 676), (684, 681, 682), (685, 590, 603), (686, 687, 689, 688), (693, 692, 696, 697), (692, 693, 691, 690), (690, 691, 687, 686), (688, 692, 690, 686), (693, 689, 687, 691), (694, 695, 699, 698), (692, 688, 694, 696), (689, 693, 697, 695), (688, 689, 695, 694), (698, 699, 701, 700), (697, 696, 700, 701), (696, 694, 698, 700), (695, 697, 701, 699), (702, 703, 705, 704), (704, 705, 709, 708), (708, 709, 707, 706), (706, 707, 713, 712), (704, 708, 706, 702), (709, 705, 703, 707), (710, 712, 716, 714), (703, 702, 710, 711), (702, 706, 712, 710), (707, 703, 711, 713), (716, 717, 715, 714), (711, 710, 714, 715), (713, 711, 715, 717), (712, 713, 717, 716), (721, 720, 728, 729), (720, 721, 725, 724), (724, 725, 723, 722), (722, 723, 719, 718), (720, 724, 722, 718), (725, 721, 719, 723), (727, 729, 733, 731), (718, 719, 727, 726), (719, 721, 729, 727), (720, 718, 726, 728), (730, 731, 733, 732), (728, 726, 730, 732), (729, 728, 732, 733), (726, 727, 731, 730), (735, 734, 736, 737), (737, 736, 738, 739), (739, 738, 740, 741), (741, 740, 742, 743), (743, 742, 744, 745), (745, 744, 746, 747), (136, 137, 747, 746), (102, 119, 744, 742), (34, 51, 736, 734), (119, 136, 746, 744), (51, 68, 738, 736), (68, 85, 740, 738), (35, 34, 734, 735), (120, 103, 743, 745), (748, 749, 751, 750), (751, 749, 752, 753), (753, 752, 754, 755), (748, 750, 757, 756), (756, 757, 759, 758), (32, 256, 757, 750), (33, 32, 750, 751), (50, 33, 751, 753), (30, 31, 749, 748), (256, 273, 759, 757), (49, 66, 754, 752), (66, 67, 755, 754), (760, 761, 763, 762), (762, 763, 767, 766), (766, 767, 765, 764), (764, 765, 761, 760), (762, 766, 771, 769), (767, 763, 761, 765), (770, 768, 772, 774), (760, 762, 769, 768), (766, 764, 770, 771), (764, 760, 768, 770), (775, 774, 778, 779), (769, 771, 775, 773), (771, 770, 774, 775), (768, 769, 773, 772), (777, 779, 778, 776), (772, 773, 777, 776), (774, 772, 776, 778), (773, 775, 779, 777), (780, 781, 783, 782), (782, 783, 787, 786), (786, 787, 785, 784), (785, 781, 789, 791), (782, 786, 784, 780), (787, 783, 781, 785), (790, 791, 795, 794), (784, 785, 791, 790), (781, 780, 788, 789), (780, 784, 790, 788), (794, 795, 793, 792), (788, 790, 794, 792), (789, 788, 792, 793), (791, 789, 793, 795), (797, 798, 799, 800, 801, 802, 803, 804, 796), (796, 815, 814, 797), (796, 812, 811, 810, 809, 816, 819, 818, 817, 815), (805, 813, 808, 807, 806), (814, 815, 805), (815, 817, 818, 819, 816, 808, 813, 805), (796, 827, 826, 825, 824, 823, 563, 564, 560, 797, 814, 805, 806, 807, 808, 816, 809, 810, 811, 812), (824, 825, 826, 827, 828, 820, 821, 822, 823)])
_uv = me_cylinder.uv_layers.new(name='UVMap')
_uv.uv.foreach_set('vector', [0.4179, 0.4568, 0.4586, 0.4769, 0.4589, 0.4775, 0.4188, 0.457, 0.4849, 0.468, 0.4743, 0.4753, 0.4745, 0.473, 0.4858, 0.4657, 0.4858, 0.4657, 0.4745, 0.473, 0.4748, 0.4647, 0.4867, 0.4615, 0.4867, 0.4615, 0.4748, 0.4647, 0.4751, 0.4591, 0.4875, 0.4558, 0.4875, 0.4558, 0.4751, 0.4591, 0.4753, 0.4522, 0.4882, 0.4485, 0.4882, 0.4485, 0.4753, 0.4522, 0.4755, 0.4441, 0.4888, 0.4402, 0.4888, 0.4402, 0.4755, 0.4441, 0.4757, 0.4352, 0.4892, 0.431, 0.4892, 0.431, 0.4757, 0.4352, 0.4759, 0.4259, 0.4895, 0.4214, 0.4895, 0.4214, 0.4759, 0.4259, 0.476, 0.4167, 0.4895, 0.4118, 0.4895, 0.4118, 0.476, 0.4167, 0.476, 0.4078, 0.4893, 0.4025, 0.4893, 0.4025, 0.476, 0.4078, 0.476, 0.3996, 0.489, 0.3941, 0.489, 0.3941, 0.476, 0.3996, 0.476, 0.3926, 0.4885, 0.3868, 0.4885, 0.3868, 0.476, 0.3926, 0.4759, 0.3869, 0.4878, 0.3809, 0.4878, 0.3809, 0.4759, 0.3869, 0.4757, 0.3828, 0.4853, 0.3771, 0.4853, 0.3771, 0.4757, 0.3828, 0.4753, 0.3807, 0.4175, 0.3603, 0.5214, 0.3815, 0.5554, 0.3753, 0.5555, 0.3709, 0.5214, 0.381, 0.4745, 0.473, 0.4743, 0.4753, 0.3873, 0.5177, 0.387, 0.5154, 0.4628, 0.4569, 0.4627, 0.4669, 0.4251, 0.4738, 0.425, 0.4638, 0.476, 0.3996, 0.476, 0.4078, 0.4634, 0.4118, 0.4637, 0.4017, 0.4757, 0.4352, 0.4755, 0.4441, 0.4628, 0.4569, 0.4629, 0.4459, 0.5616, 0.3543, 0.4175, 0.3603, 0.4176, 0.3521, 0.5617, 0.3445, 0.4748, 0.4647, 0.4745, 0.473, 0.387, 0.5154, 0.4628, 0.4878, 0.476, 0.3926, 0.476, 0.3996, 0.4637, 0.4017, 0.4639, 0.3929, 0.4759, 0.4259, 0.4757, 0.4352, 0.4629, 0.4459, 0.463, 0.4344, 0.4751, 0.4591, 0.4748, 0.4647, 0.4628, 0.4878, 0.4627, 0.4755, 0.4759, 0.3869, 0.476, 0.3926, 0.4639, 0.3929, 0.4642, 0.3859, 0.476, 0.4167, 0.4759, 0.4259, 0.463, 0.4344, 0.4632, 0.4229, 0.4753, 0.4522, 0.4751, 0.4591, 0.4627, 0.4755, 0.4627, 0.4669, 0.4757, 0.3828, 0.4759, 0.3869, 0.4642, 0.3859, 0.4644, 0.3807, 0.4743, 0.4753, 0.474, 0.4748, 0.3873, 0.5184, 0.3873, 0.5177, 0.476, 0.4078, 0.476, 0.4167, 0.4632, 0.4229, 0.4634, 0.4118, 0.4755, 0.4441, 0.4753, 0.4522, 0.4627, 0.4669, 0.4628, 0.4569, 0.4753, 0.3807, 0.4757, 0.3828, 0.4644, 0.3807, 0.4648, 0.378, 0.4254, 0.4298, 0.4251, 0.4413, 0.3889, 0.4581, 0.3892, 0.4466, 0.4629, 0.4459, 0.4628, 0.4569, 0.425, 0.4638, 0.425, 0.4528, 0.463, 0.4344, 0.4629, 0.4459, 0.425, 0.4528, 0.4251, 0.4413, 0.4632, 0.4229, 0.463, 0.4344, 0.4251, 0.4413, 0.4254, 0.4298, 0.4634, 0.4118, 0.4632, 0.4229, 0.4254, 0.4298, 0.4257, 0.4187, 0.4637, 0.4017, 0.4634, 0.4118, 0.4257, 0.4187, 0.426, 0.4085, 0.4639, 0.3929, 0.4637, 0.4017, 0.426, 0.4085, 0.4265, 0.3997, 0.4642, 0.3859, 0.4639, 0.3929, 0.4265, 0.3997, 0.4269, 0.3926, 0.4644, 0.3807, 0.4642, 0.3859, 0.4269, 0.3926, 0.4274, 0.3875, 0.3351, 0.5256, 0.3598, 0.5207, 0.3225, 0.5451, 0.2945, 0.5555, 0.4648, 0.378, 0.4644, 0.3807, 0.4274, 0.3875, 0.4283, 0.3846, 0.387, 0.5154, 0.3873, 0.5177, 0.3507, 0.5191, 0.35, 0.5168, 0.4753, 0.3807, 0.4648, 0.378, 0.4649, 0.3733, 0.4754, 0.3727, 0.4628, 0.4878, 0.387, 0.5154, 0.35, 0.5168, 0.4255, 0.4892, 0.4627, 0.4755, 0.4628, 0.4878, 0.4255, 0.4892, 0.4253, 0.4826, 0.4627, 0.4669, 0.4627, 0.4755, 0.4253, 0.4826, 0.4251, 0.4738, 0.3907, 0.4165, 0.3901, 0.4253, 0.3573, 0.4331, 0.358, 0.4243, 0.4257, 0.4187, 0.4254, 0.4298, 0.3892, 0.4466, 0.3896, 0.4355, 0.426, 0.4085, 0.4257, 0.4187, 0.3896, 0.4355, 0.3901, 0.4253, 0.4265, 0.3997, 0.426, 0.4085, 0.3901, 0.4253, 0.3907, 0.4165, 0.4269, 0.3926, 0.4265, 0.3997, 0.3907, 0.4165, 0.3914, 0.4093, 0.4274, 0.3875, 0.4269, 0.3926, 0.3914, 0.4093, 0.392, 0.4041, 0.3598, 0.5207, 0.3136, 0.5266, 0.2865, 0.5532, 0.3225, 0.5451, 0.4283, 0.3846, 0.4274, 0.3875, 0.392, 0.4041, 0.3928, 0.401, 0.35, 0.5168, 0.3507, 0.5191, 0.3136, 0.5266, 0.3124, 0.5244, 0.4283, 0.3836, 0.4283, 0.3846, 0.3928, 0.401, 0.3936, 0.4001, 0.4255, 0.4892, 0.35, 0.5168, 0.3124, 0.5244, 0.3899, 0.5059, 0.4253, 0.4826, 0.4255, 0.4892, 0.3899, 0.5059, 0.3895, 0.4991, 0.4251, 0.4738, 0.4253, 0.4826, 0.3895, 0.4991, 0.3891, 0.4905, 0.425, 0.4638, 0.4251, 0.4738, 0.3891, 0.4905, 0.3889, 0.4806, 0.425, 0.4528, 0.425, 0.4638, 0.3889, 0.4806, 0.3888, 0.4696, 0.4251, 0.4413, 0.425, 0.4528, 0.3888, 0.4696, 0.3889, 0.4581, 0.3607, 0.4086, 0.3597, 0.4118, 0.3349, 0.4167, 0.336, 0.4136, 0.3914, 0.4093, 0.3907, 0.4165, 0.358, 0.4243, 0.3589, 0.4171, 0.392, 0.4041, 0.3914, 0.4093, 0.3589, 0.4171, 0.3597, 0.4118, 0.4556, 0.5017, 0.4326, 0.5063, 0.3947, 0.5335, 0.4207, 0.5238, 0.3928, 0.401, 0.392, 0.4041, 0.3597, 0.4118, 0.3607, 0.4086, 0.3124, 0.5244, 0.3136, 0.5266, 0.3598, 0.5207, 0.3583, 0.5185, 0.5486, 0.395, 0.5479, 0.3959, 0.5157, 0.4035, 0.5168, 0.4026, 0.3899, 0.5059, 0.3124, 0.5244, 0.3583, 0.5185, 0.3575, 0.5137, 0.3895, 0.4991, 0.3899, 0.5059, 0.3575, 0.5137, 0.3568, 0.5069, 0.3891, 0.4905, 0.3895, 0.4991, 0.3568, 0.5069, 0.3563, 0.4984, 0.3889, 0.4806, 0.3891, 0.4905, 0.3563, 0.4984, 0.356, 0.4885, 0.3888, 0.4696, 0.3889, 0.4806, 0.356, 0.4885, 0.3558, 0.4775, 0.3889, 0.4581, 0.3888, 0.4696, 0.3558, 0.4775, 0.3559, 0.466, 0.3892, 0.4466, 0.3889, 0.4581, 0.3559, 0.466, 0.3562, 0.4545, 0.3896, 0.4355, 0.3892, 0.4466, 0.3562, 0.4545, 0.3567, 0.4434, 0.3901, 0.4253, 0.3896, 0.4355, 0.3567, 0.4434, 0.3573, 0.4331, 0.3583, 0.5185, 0.3598, 0.5207, 0.3351, 0.5256, 0.3333, 0.5235, 0.5168, 0.4026, 0.5157, 0.4035, 0.4911, 0.4085, 0.4926, 0.4075, 0.3575, 0.5137, 0.3583, 0.5185, 0.3333, 0.5235, 0.3323, 0.5187, 0.3568, 0.5069, 0.3575, 0.5137, 0.3323, 0.5187, 0.3315, 0.512, 0.3563, 0.4984, 0.3568, 0.5069, 0.3315, 0.512, 0.3309, 0.5035, 0.356, 0.4885, 0.3563, 0.4984, 0.3309, 0.5035, 0.3305, 0.4935, 0.3558, 0.4775, 0.356, 0.4885, 0.3305, 0.4935, 0.3303, 0.4826, 0.3559, 0.466, 0.3558, 0.4775, 0.3303, 0.4826, 0.3303, 0.4711, 0.3562, 0.4545, 0.3559, 0.466, 0.3303, 0.4711, 0.3306, 0.4595, 0.3567, 0.4434, 0.3562, 0.4545, 0.3306, 0.4595, 0.3312, 0.4484, 0.3573, 0.4331, 0.3567, 0.4434, 0.3312, 0.4484, 0.3319, 0.4382, 0.358, 0.4243, 0.3573, 0.4331, 0.3319, 0.4382, 0.3328, 0.4293, 0.3589, 0.4171, 0.358, 0.4243, 0.3328, 0.4293, 0.3338, 0.422, 0.3597, 0.4118, 0.3589, 0.4171, 0.3338, 0.422, 0.3349, 0.4167, 0.3136, 0.5266, 0.3507, 0.5191, 0.355, 0.5304, 0.2865, 0.5532, 0.3309, 0.5035, 0.3315, 0.512, 0.2933, 0.516, 0.2925, 0.5075, 0.3305, 0.4935, 0.3309, 0.5035, 0.2925, 0.5075, 0.2919, 0.4976, 0.3303, 0.4826, 0.3305, 0.4935, 0.2919, 0.4976, 0.2917, 0.4866, 0.3303, 0.4711, 0.3303, 0.4826, 0.2917, 0.4866, 0.2917, 0.4751, 0.3306, 0.4595, 0.3303, 0.4711, 0.2917, 0.4751, 0.292, 0.4636, 0.3312, 0.4484, 0.3306, 0.4595, 0.292, 0.4636, 0.2926, 0.4524, 0.3319, 0.4382, 0.3312, 0.4484, 0.2926, 0.4524, 0.2935, 0.4422, 0.3328, 0.4293, 0.3319, 0.4382, 0.2935, 0.4422, 0.2945, 0.4332, 0.3338, 0.422, 0.3328, 0.4293, 0.2945, 0.4332, 0.2958, 0.426, 0.3349, 0.4167, 0.3338, 0.422, 0.2958, 0.426, 0.2971, 0.4207, 0.2632, 0.5486, 0.2977, 0.5296, 0.25, 0.5618, 0.2678, 0.5493, 0.336, 0.4136, 0.3349, 0.4167, 0.2971, 0.4207, 0.2982, 0.4174, 0.3333, 0.5235, 0.3351, 0.5256, 0.2977, 0.5296, 0.2955, 0.5274, 0.4926, 0.4075, 0.4911, 0.4085, 0.4532, 0.4123, 0.4551, 0.4114, 0.3323, 0.5187, 0.3333, 0.5235, 0.2955, 0.5274, 0.2943, 0.5227, 0.3315, 0.512, 0.3323, 0.5187, 0.2943, 0.5227, 0.2933, 0.516, 0.2917, 0.4751, 0.2917, 0.4866, 0.2513, 0.4964, 0.2512, 0.4821, 0.292, 0.4636, 0.2917, 0.4751, 0.2512, 0.4821, 0.2517, 0.4677, 0.2926, 0.4524, 0.292, 0.4636, 0.2517, 0.4677, 0.2527, 0.4539, 0.2935, 0.4422, 0.2926, 0.4524, 0.2527, 0.4539, 0.2543, 0.4411, 0.2945, 0.4332, 0.2935, 0.4422, 0.2543, 0.4411, 0.2562, 0.43, 0.2958, 0.426, 0.2945, 0.4332, 0.2562, 0.43, 0.2584, 0.421, 0.2971, 0.4207, 0.2958, 0.426, 0.2584, 0.421, 0.2609, 0.4144, 0.3507, 0.5191, 0.3873, 0.5177, 0.3915, 0.5212, 0.355, 0.5304, 0.2982, 0.4174, 0.2971, 0.4207, 0.2609, 0.4144, 0.2642, 0.4105, 0.2955, 0.5274, 0.2977, 0.5296, 0.2632, 0.5486, 0.2588, 0.5464, 0.3998, 0.4036, 0.398, 0.4046, 0.306, 0.4029, 0.3078, 0.4017, 0.2943, 0.5227, 0.2955, 0.5274, 0.2588, 0.5464, 0.2566, 0.5408, 0.2933, 0.516, 0.2943, 0.5227, 0.2566, 0.5408, 0.2546, 0.5326, 0.2925, 0.5075, 0.2933, 0.516, 0.2546, 0.5326, 0.253, 0.5222, 0.2919, 0.4976, 0.2925, 0.5075, 0.253, 0.5222, 0.2519, 0.5099, 0.2917, 0.4866, 0.2919, 0.4976, 0.2519, 0.5099, 0.2513, 0.4964, 0.2543, 0.4411, 0.2527, 0.4539, 0.2425, 0.4465, 0.2445, 0.4318, 0.2562, 0.43, 0.2543, 0.4411, 0.2445, 0.4318, 0.247, 0.4191, 0.2584, 0.421, 0.2562, 0.43, 0.247, 0.4191, 0.25, 0.4087, 0.2609, 0.4144, 0.2584, 0.421, 0.25, 0.4087, 0.2532, 0.4011, 0.2632, 0.5486, 0.2636, 0.5498, 0.2548, 0.5617, 0.2548, 0.5571, 0.2642, 0.4105, 0.2609, 0.4144, 0.2532, 0.4011, 0.2567, 0.3966, 0.2588, 0.5464, 0.2632, 0.5486, 0.2548, 0.5571, 0.2508, 0.5538, 0.2661, 0.4093, 0.2642, 0.4105, 0.2567, 0.3966, 0.2601, 0.3953, 0.2566, 0.5408, 0.2588, 0.5464, 0.2508, 0.5538, 0.2478, 0.5472, 0.2546, 0.5326, 0.2566, 0.5408, 0.2478, 0.5472, 0.2451, 0.5377, 0.253, 0.5222, 0.2546, 0.5326, 0.2451, 0.5377, 0.243, 0.5256, 0.2519, 0.5099, 0.253, 0.5222, 0.243, 0.5256, 0.2415, 0.5114, 0.2513, 0.4964, 0.2519, 0.5099, 0.2415, 0.5114, 0.2406, 0.4957, 0.2512, 0.4821, 0.2513, 0.4964, 0.2406, 0.4957, 0.2405, 0.4792, 0.2517, 0.4677, 0.2512, 0.4821, 0.2405, 0.4792, 0.2412, 0.4626, 0.2527, 0.4539, 0.2517, 0.4677, 0.2412, 0.4626, 0.2425, 0.4465, 0.2532, 0.4011, 0.25, 0.4087, 0.2494, 0.4042, 0.2533, 0.3964, 0.2548, 0.5571, 0.2548, 0.5617, 0.259, 0.5637, 0.2555, 0.5582, 0.2567, 0.3966, 0.2532, 0.4011, 0.2533, 0.3964, 0.2583, 0.3919, 0.2508, 0.5538, 0.2548, 0.5571, 0.2555, 0.5582, 0.2507, 0.5547, 0.2478, 0.5472, 0.2508, 0.5538, 0.2507, 0.5547, 0.247, 0.5478, 0.2451, 0.5377, 0.2478, 0.5472, 0.247, 0.5478, 0.2438, 0.5378, 0.243, 0.5256, 0.2451, 0.5377, 0.2438, 0.5378, 0.2412, 0.5252, 0.2415, 0.5114, 0.243, 0.5256, 0.2412, 0.5252, 0.2394, 0.5105, 0.2406, 0.4957, 0.2415, 0.5114, 0.2394, 0.5105, 0.2383, 0.4942, 0.2405, 0.4792, 0.2406, 0.4957, 0.2383, 0.4942, 0.2382, 0.4771, 0.2412, 0.4626, 0.2405, 0.4792, 0.2382, 0.4771, 0.2389, 0.4599, 0.2425, 0.4465, 0.2412, 0.4626, 0.2389, 0.4599, 0.2405, 0.4433, 0.2445, 0.4318, 0.2425, 0.4465, 0.2405, 0.4433, 0.2428, 0.4281, 0.247, 0.4191, 0.2445, 0.4318, 0.2428, 0.4281, 0.2458, 0.4149, 0.25, 0.4087, 0.247, 0.4191, 0.2458, 0.4149, 0.2494, 0.4042, 0.247, 0.5478, 0.2507, 0.5547, 0.2269, 0.5501, 0.223, 0.5431, 0.2438, 0.5378, 0.247, 0.5478, 0.223, 0.5431, 0.2196, 0.5331, 0.2412, 0.5252, 0.2438, 0.5378, 0.2196, 0.5331, 0.2169, 0.5205, 0.2394, 0.5105, 0.2412, 0.5252, 0.2169, 0.5205, 0.2149, 0.5058, 0.2383, 0.4942, 0.2394, 0.5105, 0.2149, 0.5058, 0.2138, 0.4894, 0.2382, 0.4771, 0.2383, 0.4942, 0.2138, 0.4894, 0.2137, 0.4723, 0.2389, 0.4599, 0.2382, 0.4771, 0.2137, 0.4723, 0.2144, 0.4551, 0.2405, 0.4433, 0.2389, 0.4599, 0.2144, 0.4551, 0.216, 0.4385, 0.2428, 0.4281, 0.2405, 0.4433, 0.216, 0.4385, 0.2185, 0.4233, 0.2458, 0.4149, 0.2428, 0.4281, 0.2185, 0.4233, 0.2217, 0.4101, 0.2494, 0.4042, 0.2458, 0.4149, 0.2217, 0.4101, 0.2254, 0.3995, 0.2533, 0.3964, 0.2494, 0.4042, 0.2254, 0.3995, 0.2295, 0.3917, 0.2555, 0.5582, 0.259, 0.5637, 0.2361, 0.5541, 0.2317, 0.5537, 0.2583, 0.3919, 0.2533, 0.3964, 0.2295, 0.3917, 0.2352, 0.3873, 0.2507, 0.5547, 0.2555, 0.5582, 0.2317, 0.5537, 0.2269, 0.5501, 0.1727, 0.4025, 0.1692, 0.4155, 0.1367, 0.4261, 0.1364, 0.4233, 0.2149, 0.5058, 0.2169, 0.5205, 0.1677, 0.5106, 0.1655, 0.4961, 0.2138, 0.4894, 0.2149, 0.5058, 0.1655, 0.4961, 0.1643, 0.4801, 0.2137, 0.4723, 0.2138, 0.4894, 0.1643, 0.4801, 0.1641, 0.4634, 0.2144, 0.4551, 0.2137, 0.4723, 0.1641, 0.4634, 0.1648, 0.4466, 0.216, 0.4385, 0.2144, 0.4551, 0.1648, 0.4466, 0.1666, 0.4304, 0.2185, 0.4233, 0.216, 0.4385, 0.1666, 0.4304, 0.1692, 0.4155, 0.2217, 0.4101, 0.2185, 0.4233, 0.1692, 0.4155, 0.1727, 0.4025, 0.2254, 0.3995, 0.2217, 0.4101, 0.1727, 0.4025, 0.1767, 0.3919, 0.2295, 0.3917, 0.2254, 0.3995, 0.1767, 0.3919, 0.1813, 0.384, 0.1944, 0.5169, 0.1978, 0.5172, 0.1477, 0.4912, 0.1454, 0.4908, 0.2352, 0.3873, 0.2295, 0.3917, 0.1813, 0.384, 0.1865, 0.3793, 0.2269, 0.5501, 0.2317, 0.5537, 0.1845, 0.5439, 0.1787, 0.5401, 0.2412, 0.3926, 0.2376, 0.3937, 0.1853, 0.3903, 0.1894, 0.3891, 0.223, 0.5431, 0.2269, 0.5501, 0.1787, 0.5401, 0.1744, 0.533, 0.2196, 0.5331, 0.223, 0.5431, 0.1744, 0.533, 0.1707, 0.523, 0.2169, 0.5205, 0.2196, 0.5331, 0.1707, 0.523, 0.1677, 0.5106, 0.1767, 0.3919, 0.1727, 0.4025, 0.1364, 0.4233, 0.1373, 0.4253, 0.1813, 0.384, 0.1767, 0.3919, 0.1373, 0.4253, 0.1408, 0.4204, 0.1454, 0.4908, 0.1477, 0.4912, 0.1076, 0.4802, 0.1044, 0.4804, 0.1865, 0.3793, 0.1813, 0.384, 0.1408, 0.4204, 0.1154, 0.3985, 0.1787, 0.5401, 0.1845, 0.5439, 0.138, 0.4937, 0.1368, 0.4947, 0.192, 0.3777, 0.1865, 0.3793, 0.1154, 0.3985, 0.1444, 0.4167, 0.1744, 0.533, 0.1787, 0.5401, 0.1368, 0.4947, 0.1358, 0.4895, 0.1707, 0.523, 0.1744, 0.533, 0.1358, 0.4895, 0.1366, 0.4896, 0.1677, 0.5106, 0.1707, 0.523, 0.1366, 0.4896, 0.1359, 0.4907, 0.1655, 0.4961, 0.1677, 0.5106, 0.1359, 0.4907, 0.136, 0.4831, 0.1643, 0.4801, 0.1655, 0.4961, 0.136, 0.4831, 0.1359, 0.4591, 0.1641, 0.4634, 0.1643, 0.4801, 0.1359, 0.4591, 0.1358, 0.4505, 0.1325, 0.4415, 0.1648, 0.4466, 0.1641, 0.4634, 0.1325, 0.4415, 0.1358, 0.4505, 0.1362, 0.4419, 0.143, 0.4309, 0.1666, 0.4304, 0.1648, 0.4466, 0.143, 0.4309, 0.1362, 0.4419, 0.1366, 0.4337, 0.1692, 0.4155, 0.1666, 0.4304, 0.1366, 0.4337, 0.1367, 0.4261, 0.265, 0.3969, 0.2151, 0.3908, 0.2151, 0.3908, 0.265, 0.3969, 0.5056, 0.4073, 0.5048, 0.4004, 0.5739, 0.409, 0.5748, 0.4148, 0.4875, 0.4558, 0.4882, 0.4485, 0.5049, 0.4586, 0.504, 0.4654, 0.4878, 0.3809, 0.4853, 0.3771, 0.5027, 0.3908, 0.5039, 0.3948, 0.484, 0.4678, 0.4849, 0.468, 0.5003, 0.4772, 0.499, 0.4778, 0.4895, 0.4118, 0.4893, 0.4025, 0.5061, 0.4153, 0.5064, 0.424, 0.4882, 0.4485, 0.4888, 0.4402, 0.5057, 0.4507, 0.5049, 0.4586, 0.4853, 0.3771, 0.4175, 0.3603, 0.5616, 0.3543, 0.5027, 0.3908, 0.4849, 0.468, 0.4858, 0.4657, 0.5016, 0.4749, 0.5003, 0.4772, 0.4893, 0.4025, 0.489, 0.3941, 0.5056, 0.4073, 0.5061, 0.4153, 0.4888, 0.4402, 0.4892, 0.431, 0.5062, 0.4421, 0.5057, 0.4507, 0.63, 0.3646, 0.5616, 0.3543, 0.5617, 0.3445, 0.6301, 0.3653, 0.4858, 0.4657, 0.4867, 0.4615, 0.5028, 0.4709, 0.5016, 0.4749, 0.489, 0.3941, 0.4885, 0.3868, 0.5048, 0.4004, 0.5056, 0.4073, 0.4892, 0.431, 0.4895, 0.4214, 0.5064, 0.433, 0.5062, 0.4421, 0.4867, 0.4615, 0.4875, 0.4558, 0.504, 0.4654, 0.5028, 0.4709, 0.4885, 0.3868, 0.4878, 0.3809, 0.5039, 0.3948, 0.5048, 0.4004, 0.4895, 0.4214, 0.4895, 0.4118, 0.5064, 0.424, 0.5064, 0.433, 0.5716, 0.4008, 0.63, 0.3646, 0.639, 0.4105, 0.6403, 0.4122, 0.5048, 0.4004, 0.5039, 0.3948, 0.5728, 0.4043, 0.5739, 0.409, 0.5039, 0.3948, 0.5027, 0.3908, 0.5716, 0.4008, 0.5728, 0.4043, 0.499, 0.4778, 0.5003, 0.4772, 0.5693, 0.4735, 0.5678, 0.474, 0.5027, 0.3908, 0.5616, 0.3543, 0.63, 0.3646, 0.5716, 0.4008, 0.5003, 0.4772, 0.5016, 0.4749, 0.5707, 0.4716, 0.5693, 0.4735, 0.8573, 0.3913, 0.8573, 0.392, 0.8574, 0.3927, 0.8573, 0.392, 0.5016, 0.4749, 0.5028, 0.4709, 0.572, 0.4682, 0.5707, 0.4716, 0.5028, 0.4709, 0.504, 0.4654, 0.5732, 0.4636, 0.572, 0.4682, 0.504, 0.4654, 0.5049, 0.4586, 0.5742, 0.4579, 0.5732, 0.4636, 0.5049, 0.4586, 0.5057, 0.4507, 0.575, 0.4512, 0.5742, 0.4579, 0.5057, 0.4507, 0.5062, 0.4421, 0.5755, 0.444, 0.575, 0.4512, 0.5062, 0.4421, 0.5064, 0.433, 0.5757, 0.4364, 0.5755, 0.444, 0.5064, 0.433, 0.5064, 0.424, 0.5757, 0.4288, 0.5757, 0.4364, 0.5064, 0.424, 0.5061, 0.4153, 0.5754, 0.4215, 0.5757, 0.4288, 0.5061, 0.4153, 0.5056, 0.4073, 0.5748, 0.4148, 0.5754, 0.4215, 0.4804, 0.4616, 0.4817, 0.4598, 0.5459, 0.4583, 0.5446, 0.4598, 0.63, 0.3646, 0.63, 0.3639, 0.6375, 0.41, 0.639, 0.4105, 0.5707, 0.4716, 0.572, 0.4682, 0.6409, 0.4673, 0.6396, 0.47, 0.572, 0.4682, 0.5732, 0.4636, 0.6421, 0.4635, 0.6409, 0.4673, 0.5732, 0.4636, 0.5742, 0.4579, 0.6431, 0.4588, 0.6421, 0.4635, 0.5742, 0.4579, 0.575, 0.4512, 0.6439, 0.4534, 0.6431, 0.4588, 0.575, 0.4512, 0.5755, 0.444, 0.6444, 0.4475, 0.6439, 0.4534, 0.5755, 0.444, 0.5757, 0.4364, 0.6446, 0.4414, 0.6444, 0.4475, 0.5757, 0.4364, 0.5757, 0.4288, 0.6445, 0.4352, 0.6446, 0.4414, 0.5757, 0.4288, 0.5754, 0.4215, 0.6442, 0.4292, 0.6445, 0.4352, 0.5754, 0.4215, 0.5748, 0.4148, 0.6435, 0.4238, 0.6442, 0.4292, 0.5748, 0.4148, 0.5739, 0.409, 0.6427, 0.419, 0.6435, 0.4238, 0.5739, 0.409, 0.5728, 0.4043, 0.6416, 0.4151, 0.6427, 0.419, 0.5728, 0.4043, 0.5716, 0.4008, 0.6403, 0.4122, 0.6416, 0.4151, 0.5678, 0.474, 0.5693, 0.4735, 0.6382, 0.4716, 0.6368, 0.472, 0.6421, 0.4635, 0.6431, 0.4588, 0.6917, 0.4631, 0.6907, 0.4675, 0.6431, 0.4588, 0.6439, 0.4534, 0.6925, 0.4581, 0.6917, 0.4631, 0.6439, 0.4534, 0.6444, 0.4475, 0.693, 0.4527, 0.6925, 0.4581, 0.6444, 0.4475, 0.6446, 0.4414, 0.6932, 0.447, 0.693, 0.4527, 0.6446, 0.4414, 0.6445, 0.4352, 0.6932, 0.4413, 0.6932, 0.447, 0.6445, 0.4352, 0.6442, 0.4292, 0.6928, 0.4358, 0.6932, 0.4413, 0.6442, 0.4292, 0.6435, 0.4238, 0.6921, 0.4307, 0.6928, 0.4358, 0.6435, 0.4238, 0.6427, 0.419, 0.6912, 0.4263, 0.6921, 0.4307, 0.6427, 0.419, 0.6416, 0.4151, 0.6901, 0.4226, 0.6912, 0.4263, 0.6416, 0.4151, 0.6403, 0.4122, 0.6887, 0.42, 0.6901, 0.4226, 0.6368, 0.472, 0.6382, 0.4716, 0.6866, 0.4749, 0.6851, 0.4753, 0.6403, 0.4122, 0.639, 0.4105, 0.6873, 0.4183, 0.6887, 0.42, 0.6382, 0.4716, 0.6396, 0.47, 0.6881, 0.4735, 0.6866, 0.4749, 0.9227, 0.4028, 0.9214, 0.4023, 0.9666, 0.4096, 0.9678, 0.4101, 0.6396, 0.47, 0.6409, 0.4673, 0.6895, 0.4709, 0.6881, 0.4735, 0.6409, 0.4673, 0.6421, 0.4635, 0.6907, 0.4675, 0.6895, 0.4709, 0.6907, 0.4675, 0.6917, 0.4631, 0.7259, 0.4731, 0.7248, 0.4774, 0.6917, 0.4631, 0.6925, 0.4581, 0.7268, 0.4681, 0.7259, 0.4731, 0.6925, 0.4581, 0.693, 0.4527, 0.7273, 0.4627, 0.7268, 0.4681, 0.693, 0.4527, 0.6932, 0.447, 0.7276, 0.457, 0.7273, 0.4627, 0.6932, 0.447, 0.6932, 0.4413, 0.7275, 0.4513, 0.7276, 0.457, 0.6932, 0.4413, 0.6928, 0.4358, 0.7271, 0.4458, 0.7275, 0.4513, 0.6928, 0.4358, 0.6921, 0.4307, 0.7263, 0.4407, 0.7271, 0.4458, 0.6921, 0.4307, 0.6912, 0.4263, 0.7253, 0.4363, 0.7263, 0.4407, 0.6912, 0.4263, 0.6901, 0.4226, 0.7241, 0.4326, 0.7253, 0.4363, 0.6901, 0.4226, 0.6887, 0.42, 0.7227, 0.4299, 0.7241, 0.4326, 0.6851, 0.4753, 0.6866, 0.4749, 0.7204, 0.4848, 0.7188, 0.4851, 0.6887, 0.42, 0.6873, 0.4183, 0.7216, 0.4282, 0.7227, 0.4299, 0.6866, 0.4749, 0.6881, 0.4735, 0.722, 0.4833, 0.7204, 0.4848, 0.9678, 0.4101, 0.9666, 0.4096, 0.9984, 0.4188, 0.9997, 0.4194, 0.6881, 0.4735, 0.6895, 0.4709, 0.7235, 0.4808, 0.722, 0.4833, 0.6895, 0.4709, 0.6907, 0.4675, 0.7248, 0.4774, 0.7235, 0.4808, 0.7273, 0.4627, 0.7276, 0.457, 0.7658, 0.4687, 0.7656, 0.4743, 0.7276, 0.457, 0.7275, 0.4513, 0.7657, 0.4629, 0.7658, 0.4687, 0.7275, 0.4513, 0.7271, 0.4458, 0.7653, 0.4574, 0.7657, 0.4629, 0.7271, 0.4458, 0.7263, 0.4407, 0.7645, 0.4523, 0.7653, 0.4574, 0.7263, 0.4407, 0.7253, 0.4363, 0.7634, 0.4479, 0.7645, 0.4523, 0.7253, 0.4363, 0.7241, 0.4326, 0.762, 0.4442, 0.7634, 0.4479, 0.7241, 0.4326, 0.7227, 0.4299, 0.7605, 0.4415, 0.762, 0.4442, 0.7188, 0.4851, 0.7204, 0.4848, 0.7582, 0.4962, 0.7564, 0.4965, 0.7227, 0.4299, 0.7216, 0.4282, 0.7588, 0.4398, 0.7605, 0.4415, 0.7204, 0.4848, 0.722, 0.4833, 0.7599, 0.4948, 0.7582, 0.4962, 0.9997, 0.4194, 0.9984, 0.4188, 1.034, 0.4296, 1.034, 0.4301, 0.722, 0.4833, 0.7235, 0.4808, 0.7615, 0.4924, 0.7599, 0.4948, 0.7235, 0.4808, 0.7248, 0.4774, 0.7629, 0.489, 0.7615, 0.4924, 0.7248, 0.4774, 0.7259, 0.4731, 0.7641, 0.4847, 0.7629, 0.489, 0.7259, 0.4731, 0.7268, 0.4681, 0.765, 0.4798, 0.7641, 0.4847, 0.7268, 0.4681, 0.7273, 0.4627, 0.7656, 0.4743, 0.765, 0.4798, 0.7653, 0.4574, 0.7645, 0.4523, 0.767, 0.4551, 0.7678, 0.4603, 0.7645, 0.4523, 0.7634, 0.4479, 0.7658, 0.4506, 0.767, 0.4551, 0.7634, 0.4479, 0.762, 0.4442, 0.7643, 0.4469, 0.7658, 0.4506, 0.762, 0.4442, 0.7605, 0.4415, 0.7627, 0.4442, 0.7643, 0.4469, 0.7564, 0.4965, 0.7582, 0.4962, 0.7602, 0.4989, 0.7583, 0.4991, 0.7605, 0.4415, 0.7588, 0.4398, 0.7983, 0.452, 0.7627, 0.4442, 0.7582, 0.4962, 0.7599, 0.4948, 0.762, 0.4975, 0.7602, 0.4989, 1.136, 0.4398, 1.136, 0.4392, 1.176, 0.4524, 1.176, 0.452, 0.7599, 0.4948, 0.7615, 0.4924, 0.7638, 0.4951, 0.762, 0.4975, 0.7615, 0.4924, 0.7629, 0.489, 0.7653, 0.4917, 0.7638, 0.4951, 0.7629, 0.489, 0.7641, 0.4847, 0.7666, 0.4875, 0.7653, 0.4917, 0.7641, 0.4847, 0.765, 0.4798, 0.7676, 0.4826, 0.7666, 0.4875, 0.765, 0.4798, 0.7656, 0.4743, 0.7682, 0.4772, 0.7676, 0.4826, 0.7656, 0.4743, 0.7658, 0.4687, 0.7685, 0.4715, 0.7682, 0.4772, 0.7658, 0.4687, 0.7657, 0.4629, 0.7683, 0.4658, 0.7685, 0.4715, 0.7657, 0.4629, 0.7653, 0.4574, 0.7678, 0.4603, 0.7683, 0.4658, 0.7877, 0.5001, 0.7892, 0.4982, 0.7968, 0.495, 0.7956, 0.497, 0.7643, 0.4469, 0.7627, 0.4442, 0.7882, 0.4566, 0.7896, 0.4589, 0.692, 0.4943, 0.6938, 0.4941, 0.7169, 0.4961, 0.7154, 0.4963, 1.074, 0.4431, 1.071, 0.4415, 1.095, 0.4533, 1.097, 0.4547, 0.6938, 0.4941, 0.6955, 0.4929, 0.7194, 0.4953, 0.7169, 0.4961, 1.071, 0.4415, 1.071, 0.4419, 1.094, 0.4528, 1.095, 0.4533, 0.762, 0.4975, 0.7638, 0.4951, 0.7892, 0.4982, 0.7877, 0.5001, 0.7638, 0.4951, 0.7653, 0.4917, 0.7905, 0.4954, 0.7892, 0.4982, 0.7653, 0.4917, 0.7666, 0.4875, 0.7916, 0.492, 0.7905, 0.4954, 0.7666, 0.4875, 0.7676, 0.4826, 0.7924, 0.488, 0.7916, 0.492, 0.7676, 0.4826, 0.7682, 0.4772, 0.7929, 0.4836, 0.7924, 0.488, 0.7682, 0.4772, 0.7685, 0.4715, 0.7932, 0.479, 0.7929, 0.4836, 0.7685, 0.4715, 0.7683, 0.4658, 0.7931, 0.4743, 0.7932, 0.479, 0.7683, 0.4658, 0.7678, 0.4603, 0.7926, 0.4698, 0.7931, 0.4743, 0.7678, 0.4603, 0.767, 0.4551, 0.7919, 0.4656, 0.7926, 0.4698, 0.767, 0.4551, 0.7658, 0.4506, 0.7909, 0.4619, 0.7919, 0.4656, 0.7658, 0.4506, 0.7643, 0.4469, 0.7896, 0.4589, 0.7909, 0.4619, 0.8001, 0.4889, 0.801, 0.485, 0.8132, 0.4951, 0.8122, 0.4991, 0.7892, 0.4982, 0.7905, 0.4954, 0.7982, 0.4923, 0.7968, 0.495, 0.7905, 0.4954, 0.7916, 0.492, 0.8001, 0.4889, 0.7982, 0.4923, 0.7916, 0.492, 0.7924, 0.488, 0.801, 0.485, 0.8001, 0.4889, 0.7924, 0.488, 0.7929, 0.4836, 0.8019, 0.4806, 0.801, 0.485, 0.7929, 0.4836, 0.7932, 0.479, 0.8021, 0.476, 0.8019, 0.4806, 0.7932, 0.479, 0.7931, 0.4743, 0.802, 0.4713, 0.8021, 0.476, 0.7931, 0.4743, 0.7926, 0.4698, 0.8016, 0.4668, 0.802, 0.4713, 0.7926, 0.4698, 0.7919, 0.4656, 0.8008, 0.4626, 0.8016, 0.4668, 0.7919, 0.4656, 0.7909, 0.4619, 0.7997, 0.4589, 0.8008, 0.4626, 0.7909, 0.4619, 0.7896, 0.4589, 0.7984, 0.4558, 0.7997, 0.4589, 0.7896, 0.4589, 0.7882, 0.4566, 0.7969, 0.4535, 0.7984, 0.4558, 0.7833, 0.5012, 0.7849, 0.5011, 0.7928, 0.4979, 0.7911, 0.498, 1.097, 0.4547, 1.095, 0.4533, 1.122, 0.4607, 1.124, 0.4621, 0.7849, 0.5011, 0.7877, 0.5001, 0.7956, 0.497, 0.7928, 0.4979, 1.095, 0.4533, 1.094, 0.4528, 1.12, 0.4601, 1.122, 0.4607, 0.8144, 0.4862, 0.8142, 0.4815, 0.8299, 0.489, 0.83, 0.4937, 0.801, 0.485, 0.8019, 0.4806, 0.8141, 0.4908, 0.8132, 0.4951, 0.8019, 0.4806, 0.8021, 0.476, 0.8144, 0.4862, 0.8141, 0.4908, 0.8021, 0.476, 0.802, 0.4713, 0.8142, 0.4815, 0.8144, 0.4862, 0.802, 0.4713, 0.8016, 0.4668, 0.8137, 0.477, 0.8142, 0.4815, 0.8016, 0.4668, 0.8008, 0.4626, 0.8129, 0.4728, 0.8137, 0.477, 0.8008, 0.4626, 0.7997, 0.4589, 0.8118, 0.4691, 0.8129, 0.4728, 0.7997, 0.4589, 0.7984, 0.4558, 0.81, 0.4659, 0.8118, 0.4691, 0.7984, 0.4558, 0.7969, 0.4535, 0.8084, 0.4636, 0.81, 0.4659, 0.7911, 0.498, 0.7928, 0.4979, 0.8054, 0.508, 0.8036, 0.5082, 1.232, 0.4742, 1.23, 0.4726, 1.264, 0.4817, 1.267, 0.4833, 0.7928, 0.4979, 0.7956, 0.497, 0.8071, 0.507, 0.8054, 0.508, 1.122, 0.4607, 1.12, 0.4601, 1.152, 0.4686, 1.154, 0.4692, 0.7956, 0.497, 0.7968, 0.495, 0.8088, 0.5051, 0.8071, 0.507, 0.7968, 0.495, 0.7982, 0.4923, 0.8102, 0.5024, 0.8088, 0.5051, 0.7982, 0.4923, 0.8001, 0.4889, 0.8122, 0.4991, 0.8102, 0.5024, 0.8285, 0.4802, 0.8273, 0.4765, 0.8571, 0.4984, 0.8584, 0.5022, 0.8142, 0.4815, 0.8137, 0.477, 0.8294, 0.4845, 0.8299, 0.489, 0.8137, 0.477, 0.8129, 0.4728, 0.8285, 0.4802, 0.8294, 0.4845, 0.8129, 0.4728, 0.8118, 0.4691, 0.8273, 0.4765, 0.8285, 0.4802, 0.8118, 0.4691, 0.81, 0.4659, 0.8255, 0.4733, 0.8273, 0.4765, 0.81, 0.4659, 0.8084, 0.4636, 0.8238, 0.4709, 0.8255, 0.4733, 0.8036, 0.5082, 0.8054, 0.508, 0.8207, 0.5154, 0.8188, 0.5155, 1.156, 0.4706, 1.154, 0.4692, 1.177, 0.4815, 1.18, 0.4831, 0.8054, 0.508, 0.8071, 0.507, 0.8225, 0.5144, 0.8207, 0.5154, 1.154, 0.4692, 1.152, 0.4686, 1.175, 0.4809, 1.177, 0.4815, 0.8071, 0.507, 0.8088, 0.5051, 0.8242, 0.5125, 0.8225, 0.5144, 0.8088, 0.5051, 0.8102, 0.5024, 0.8257, 0.5098, 0.8242, 0.5125, 0.8102, 0.5024, 0.8122, 0.4991, 0.8278, 0.5066, 0.8257, 0.5098, 0.8122, 0.4991, 0.8132, 0.4951, 0.8288, 0.5026, 0.8278, 0.5066, 0.8132, 0.4951, 0.8141, 0.4908, 0.8294, 0.4982, 0.8288, 0.5026, 0.8141, 0.4908, 0.8144, 0.4862, 0.83, 0.4937, 0.8294, 0.4982, 0.8273, 0.4765, 0.8255, 0.4733, 0.8552, 0.4952, 0.8571, 0.4984, 0.8255, 0.4733, 0.8238, 0.4709, 0.8534, 0.4927, 0.8552, 0.4952, 0.8188, 0.5155, 0.8207, 0.5154, 0.85, 0.537, 0.848, 0.5371, 1.18, 0.4831, 1.177, 0.4815, 1.225, 0.5027, 1.227, 0.5043, 0.8207, 0.5154, 0.8225, 0.5144, 0.852, 0.5361, 0.85, 0.537, 1.177, 0.4815, 1.175, 0.4809, 1.223, 0.5021, 1.225, 0.5027, 0.8225, 0.5144, 0.8242, 0.5125, 0.8538, 0.5343, 0.852, 0.5361, 0.8242, 0.5125, 0.8257, 0.5098, 0.8564, 0.5318, 0.8538, 0.5343, 0.8257, 0.5098, 0.8278, 0.5066, 0.8577, 0.5285, 0.8564, 0.5318, 0.8278, 0.5066, 0.8288, 0.5026, 0.8587, 0.5246, 0.8577, 0.5285, 0.8288, 0.5026, 0.8294, 0.4982, 0.8594, 0.5202, 0.8587, 0.5246, 0.8294, 0.4982, 0.83, 0.4937, 0.8601, 0.5157, 0.8594, 0.5202, 0.83, 0.4937, 0.8299, 0.489, 0.8599, 0.511, 0.8601, 0.5157, 0.8299, 0.489, 0.8294, 0.4845, 0.8594, 0.5064, 0.8599, 0.511, 0.8294, 0.4845, 0.8285, 0.4802, 0.8584, 0.5022, 0.8594, 0.5064, 0.8872, 0.5192, 0.8863, 0.5153, 0.8907, 0.5155, 0.8915, 0.5193, 0.7937, 0.4859, 0.792, 0.4837, 0.7957, 0.4978, 0.7973, 0.4999, 0.848, 0.5371, 0.85, 0.537, 0.9123, 0.5818, 0.9111, 0.579, 1.343, 0.5194, 1.341, 0.5177, 1.37, 0.5321, 1.372, 0.5335, 0.85, 0.537, 0.852, 0.5361, 0.8806, 0.5457, 0.8788, 0.5465, 1.225, 0.5027, 1.223, 0.5021, 1.251, 0.5154, 1.252, 0.5161, 0.852, 0.5361, 0.8538, 0.5343, 0.916, 0.5869, 0.9137, 0.584, 0.8538, 0.5343, 0.8564, 0.5318, 0.8848, 0.5419, 0.916, 0.5869, 0.8564, 0.5318, 0.8577, 0.5285, 0.8861, 0.539, 0.8848, 0.5419, 0.8577, 0.5285, 0.8587, 0.5246, 0.887, 0.5355, 0.8861, 0.539, 0.8587, 0.5246, 0.8594, 0.5202, 0.8876, 0.5316, 0.887, 0.5355, 0.8594, 0.5202, 0.8601, 0.5157, 0.8879, 0.5274, 0.8876, 0.5316, 0.8601, 0.5157, 0.8599, 0.511, 0.8877, 0.5232, 0.8879, 0.5274, 0.8599, 0.511, 0.8594, 0.5064, 0.8872, 0.5192, 0.8877, 0.5232, 0.8594, 0.5064, 0.8584, 0.5022, 0.8863, 0.5153, 0.8872, 0.5192, 0.8584, 0.5022, 0.8571, 0.4984, 0.8851, 0.5119, 0.8863, 0.5153, 0.8571, 0.4984, 0.8552, 0.4952, 0.8837, 0.509, 0.8851, 0.5119, 1.269, 0.5363, 1.269, 0.5337, 1.265, 0.5351, 1.266, 0.5353, 1.263, 0.548, 1.264, 0.548, 1.265, 0.536, 1.265, 0.536, 1.269, 0.5388, 1.269, 0.5363, 1.266, 0.5353, 1.265, 0.5354, 1.267, 0.5465, 1.268, 0.5451, 1.265, 0.5358, 1.265, 0.5359, 1.269, 0.5411, 1.269, 0.5388, 1.265, 0.5354, 1.265, 0.5356, 1.266, 0.5475, 1.267, 0.5465, 1.265, 0.5359, 1.265, 0.5359, 1.265, 0.5228, 1.264, 0.5224, 1.265, 0.5345, 1.265, 0.5345, 1.268, 0.5433, 1.269, 0.5411, 1.265, 0.5356, 1.265, 0.5357, 1.264, 0.548, 1.266, 0.5475, 1.265, 0.5359, 1.265, 0.536, 1.266, 0.5237, 1.265, 0.5228, 1.265, 0.5345, 1.265, 0.5345, 1.268, 0.5451, 1.268, 0.5433, 1.265, 0.5357, 1.265, 0.5358, 1.264, 0.5476, 1.265, 0.5453, 1.268, 0.5433, 1.268, 0.5451, 1.269, 0.5289, 1.268, 0.5268, 1.265, 0.5347, 1.265, 0.5348, 1.265, 0.5453, 1.265, 0.5426, 1.269, 0.5411, 1.268, 0.5433, 1.269, 0.5312, 1.269, 0.5289, 1.265, 0.5348, 1.265, 0.535, 0.8937, 0.5172, 0.8927, 0.5144, 0.8968, 0.5168, 0.8976, 0.5191, 1.267, 0.5251, 1.266, 0.5237, 1.265, 0.5345, 1.265, 0.5346, 1.268, 0.5268, 1.267, 0.5251, 1.265, 0.5346, 1.265, 0.5347, 0.8078, 0.5168, 0.8077, 0.5136, 0.8112, 0.5141, 0.8113, 0.5166, 1.384, 0.5605, 1.385, 0.5573, 1.388, 0.5564, 1.388, 0.5589, 0.8077, 0.5136, 0.8073, 0.5105, 0.8108, 0.5116, 0.8112, 0.5141, 0.8076, 0.52, 0.8078, 0.5168, 0.8113, 0.5166, 0.8111, 0.5191, 0.8073, 0.5105, 0.8066, 0.5075, 0.8103, 0.5092, 0.8108, 0.5116, 1.262, 0.521, 1.26, 0.5191, 1.261, 0.5206, 1.263, 0.5223, 1.258, 0.5529, 1.26, 0.5522, 1.261, 0.5507, 1.26, 0.5513, 1.258, 0.5513, 1.26, 0.5513, 1.264, 0.548, 1.263, 0.548, 1.26, 0.5191, 1.259, 0.5179, 1.26, 0.5195, 1.261, 0.5206, 1.261, 0.5206, 1.26, 0.5195, 1.265, 0.5228, 1.266, 0.5237, 1.257, 0.553, 1.258, 0.5529, 1.26, 0.5513, 1.258, 0.5513, 1.26, 0.5513, 1.261, 0.5507, 1.266, 0.5475, 1.264, 0.548, 1.26, 0.5195, 1.259, 0.519, 1.264, 0.5224, 1.265, 0.5228, 1.261, 0.5507, 1.262, 0.5494, 1.267, 0.5465, 1.266, 0.5475, 0.8057, 0.5049, 0.8046, 0.5027, 0.8087, 0.5054, 0.8096, 0.5071, 1.269, 0.5337, 1.269, 0.5312, 1.265, 0.535, 1.265, 0.5351, 1.263, 0.5223, 1.261, 0.5206, 1.266, 0.5237, 1.267, 0.5251, 1.264, 0.5263, 1.263, 0.5234, 1.264, 0.5246, 1.265, 0.5272, 1.384, 0.5541, 1.384, 0.5503, 1.385, 0.5505, 1.385, 0.5539, 1.265, 0.5296, 1.264, 0.5263, 1.265, 0.5272, 1.266, 0.5301, 1.265, 0.5401, 1.265, 0.5366, 1.266, 0.5365, 1.266, 0.5397, 1.26, 0.5198, 1.258, 0.5178, 1.26, 0.5191, 1.262, 0.521, 1.384, 0.5503, 1.383, 0.5465, 1.384, 0.5471, 1.385, 0.5505, 1.263, 0.5234, 1.262, 0.521, 1.263, 0.5223, 1.264, 0.5246, 1.263, 0.5489, 1.264, 0.5464, 1.265, 0.5453, 1.264, 0.5476, 1.261, 0.5225, 1.26, 0.5198, 1.262, 0.521, 1.263, 0.5234, 1.261, 0.5509, 1.263, 0.5489, 1.264, 0.5476, 1.262, 0.5494, 1.265, 0.5434, 1.265, 0.5401, 1.266, 0.5397, 1.265, 0.5426, 1.26, 0.5522, 1.261, 0.5509, 1.262, 0.5494, 1.261, 0.5507, 1.262, 0.5494, 1.264, 0.5476, 1.268, 0.5451, 1.267, 0.5465, 1.264, 0.5464, 1.265, 0.5434, 1.265, 0.5426, 1.265, 0.5453, 1.262, 0.5256, 1.261, 0.5225, 1.263, 0.5234, 1.264, 0.5263, 1.258, 0.5178, 1.256, 0.5164, 1.259, 0.5179, 1.26, 0.5191, 1.256, 0.5544, 1.258, 0.5536, 1.26, 0.5522, 1.258, 0.5529, 1.262, 0.5473, 1.263, 0.544, 1.265, 0.5434, 1.264, 0.5464, 1.256, 0.5164, 1.255, 0.5158, 1.257, 0.5173, 1.259, 0.5179, 0.7994, 0.5339, 0.801, 0.5325, 0.8031, 0.5312, 0.8017, 0.5326, 1.263, 0.544, 1.263, 0.5405, 1.265, 0.5401, 1.265, 0.5434, 0.801, 0.5325, 0.8024, 0.5303, 0.8045, 0.5292, 0.8031, 0.5312, 1.254, 0.5544, 1.256, 0.5544, 1.258, 0.5529, 1.257, 0.553, 1.261, 0.55, 1.262, 0.5473, 1.264, 0.5464, 1.263, 0.5489, 0.8877, 0.5232, 0.8872, 0.5192, 0.8915, 0.5193, 0.892, 0.5233, 0.8051, 0.5132, 0.8046, 0.5094, 0.8065, 0.5099, 0.807, 0.5134, 0.9137, 0.584, 0.916, 0.5869, 0.9188, 0.5931, 0.917, 0.5916, 0.805, 0.5208, 0.8052, 0.517, 0.8071, 0.5169, 0.8069, 0.5204, 0.8046, 0.5094, 0.8038, 0.5059, 0.8058, 0.5067, 0.8065, 0.5099, 1.259, 0.5179, 1.257, 0.5173, 1.259, 0.519, 1.26, 0.5195, 0.8052, 0.517, 0.8051, 0.5132, 0.807, 0.5134, 0.8071, 0.5169, 1.258, 0.5474, 1.259, 0.5441, 1.263, 0.544, 1.262, 0.5473, 0.801, 0.5209, 0.8012, 0.517, 0.8052, 0.517, 0.805, 0.5208, 0.7984, 0.5305, 0.7995, 0.5277, 0.8036, 0.5276, 0.8024, 0.5303, 1.255, 0.5524, 1.257, 0.5502, 1.261, 0.55, 1.259, 0.5521, 1.377, 0.5622, 1.378, 0.5583, 1.382, 0.5582, 1.381, 0.5621, 0.7987, 0.5025, 0.7973, 0.4999, 0.8014, 0.5002, 0.8027, 0.5028, 0.8879, 0.5274, 0.8877, 0.5232, 0.892, 0.5233, 0.8922, 0.5275, 1.252, 0.5161, 1.251, 0.5154, 1.255, 0.5158, 1.256, 0.5164, 0.8863, 0.5153, 0.8851, 0.5119, 0.8895, 0.5122, 0.8907, 0.5155, 1.251, 0.5544, 1.253, 0.5537, 1.258, 0.5536, 1.256, 0.5544, 1.254, 0.5175, 1.252, 0.5161, 1.256, 0.5164, 1.258, 0.5178, 0.791, 0.5348, 0.7928, 0.5348, 0.7977, 0.5347, 0.796, 0.5347, 0.8837, 0.509, 0.882, 0.5068, 0.8864, 0.5072, 0.888, 0.5093, 0.3104, 0.4042, 0.2568, 0.3975, 0.2602, 0.3973, 0.3134, 0.4038, 0.2151, 0.3908, 0.1971, 0.3872, 0.2004, 0.3869, 0.2182, 0.3905, 0.2151, 0.3908, 0.1971, 0.3872, 0.1971, 0.3872, 0.2151, 0.3908, 0.0723, 0.4776, 0.0696, 0.4299, 0.02592, 0.4634, 0.03995, 0.5021, 0.0696, 0.4299, 0.0723, 0.4776, 0.1222, 0.4741, 0.122, 0.4144, 0.09073, 0.4237, 0.09186, 0.4249, 0.09231, 0.4275, 0.08834, 0.4244, 0.08751, 0.4246, 0.122, 0.4144, 0.1222, 0.4741, 0.1089, 0.4848, 0.1061, 0.4144, 0.1399, 0.423, 0.08033, 0.444, 0.0788, 0.4412, 0.07651, 0.4424, 0.07556, 0.4456, 0.07531, 0.4476, 0.07512, 0.4506, 0.07541, 0.4636, 0.09553, 0.4397, 0.1222, 0.4741, 0.0723, 0.4776, 0.0675, 0.4782, 0.1089, 0.4848, 0.06817, 0.4242, 0.08739, 0.4186, 0.08725, 0.4183, 0.087, 0.4178, 0.08682, 0.4175, 0.08619, 0.4176, 0.08651, 0.4169, 0.08636, 0.4166, 0.0852, 0.4165, 0.08542, 0.4155, 0.08433, 0.416, 0.0847, 0.415, 0.08336, 0.4157, 0.08358, 0.4143, 0.08254, 0.4154, 0.08214, 0.4137, 0.0814, 0.4151, 0.08083, 0.4133, 0.08026, 0.4149, 0.07974, 0.4131, 0.07874, 0.4146, 0.07815, 0.4128, 0.07698, 0.4148, 0.07621, 0.4126, 0.07531, 0.4149, 0.07548, 0.4126, 0.07399, 0.4149, 0.0745, 0.4125, 0.07331, 0.4146, 0.07368, 0.4125, 0.06479, 0.43, 0.0696, 0.4299, 0.07474, 0.4189, 0.07379, 0.4206, 0.07448, 0.4189, 0.0734, 0.4207, 0.07414, 0.419, 0.07286, 0.4208, 0.07364, 0.419, 0.07247, 0.4207, 0.07322, 0.419, 0.07201, 0.4206, 0.07263, 0.419, 0.07149, 0.4207, 0.07219, 0.419, 0.07096, 0.4208, 0.07167, 0.4191, 0.07069, 0.4203, 0.07101, 0.4191, 0.08649, 0.3573, 0.09962, 0.3722, 0.09748, 0.372, 0.08102, 0.3567, 0.08659, 0.3939, 0.1029, 0.3854, 0.09711, 0.3433, 0.0874, 0.3511, 0.09833, 0.378, 0.08659, 0.3939, 0.0874, 0.3511, 0.09655, 0.3433, 0.04492, 0.474, 0.06066, 0.5058, 0.05361, 0.5205, 0.0379, 0.4891, 0.09553, 0.4397, 0.07541, 0.4636, 0.0747, 0.4656, 0.07455, 0.4676, 0.07413, 0.4701, 0.07418, 0.4726, 0.07426, 0.4746, 0.07475, 0.4772, 0.07536, 0.4798, 0.07595, 0.48, 0.07951, 0.4927, 0.06066, 0.5058, 0.04492, 0.474, 0.07951, 0.4927, 0.08465, 0.492, 0.07051, 0.5019, 0.06066, 0.5058, 0.0696, 0.4299, 0.06479, 0.43, 0.02069, 0.4639, 0.02592, 0.4634, 0.01962, 0.51, 0.02487, 0.5091, 0.008603, 0.5038, 0.003202, 0.5046, 0.03485, 0.5029, 0.03995, 0.5021, 0.02487, 0.5091, 0.01962, 0.51, 0.02592, 0.4634, 0.02069, 0.4639, 0.01008, 0.477, 0.01541, 0.4764, 0.03995, 0.5021, 0.02592, 0.4634, 0.01541, 0.4764, 0.02487, 0.5091, -0.01106, 0.4993, 0.003202, 0.5046, 0.008603, 0.5038, -0.005525, 0.4985, 0.01541, 0.4764, 0.01008, 0.477, -0.01106, 0.4993, -0.005525, 0.4985, 0.02487, 0.5091, 0.01541, 0.4764, -0.005525, 0.4985, 0.008603, 0.5038, 0.0379, 0.4891, 0.05361, 0.5205, 0.03872, 0.5268, 0.02341, 0.5211, 0.1033, 0.3859, 0.09711, 0.3433, 0.1039, 0.3913, 0.1016, 0.3913, 0.1139, 0.3977, 0.122, 0.4144, 0.1231, 0.4167, 0.1144, 0.3999, 0.0782, 0.4028, 0.07853, 0.407, 0.08094, 0.4046, 0.08276, 0.4089, 0.08299, 0.4063, 0.08416, 0.4096, 0.08478, 0.4076, 0.08611, 0.4106, 0.08634, 0.4089, 0.08741, 0.4112, 0.0887, 0.4103, 0.0885, 0.412, 0.08955, 0.4121, 0.08882, 0.4129, 0.08983, 0.413, 0.08913, 0.4137, 0.09014, 0.4137, 0.08944, 0.4145, 0.09053, 0.4148, 0.08985, 0.4154, 0.09092, 0.4156, 0.09028, 0.4163, 0.09117, 0.4166, 0.09084, 0.4175, 0.157, 0.423, 0.1029, 0.3854, 0.08659, 0.3939, 0.08834, 0.4244, 0.08814, 0.4242, 0.08751, 0.4246, 0.07686, 0.413, 0.07895, 0.4099, 0.08116, 0.4052, 0.07894, 0.4052, 0.07464, 0.4127, 0.07603, 0.4109, 0.07517, 0.4128, 0.0766, 0.4107, 0.07577, 0.4128, 0.07722, 0.4107, 0.07623, 0.4129, 0.07794, 0.4105, 0.08644, 0.4226, 0.08547, 0.4227, 0.08655, 0.4228, 0.08669, 0.4231, 0.0864, 0.4237, 0.08698, 0.4236, 0.08679, 0.4233, 0.08751, 0.4246, 0.0875, 0.4242, 0.08738, 0.4244, 0.08698, 0.4236, 0.0873, 0.4232, 0.08679, 0.4233, 0.08669, 0.4231, 0.08712, 0.4226, 0.08655, 0.4228, 0.08624, 0.4222, 0.08547, 0.4227, 0.08644, 0.4226, 0.08669, 0.4231, 0.08705, 0.4228, 0.08712, 0.4226, 0.08715, 0.4239, 0.08747, 0.4235, 0.08698, 0.4236, 0.08679, 0.4233, 0.08705, 0.4228, 0.08669, 0.4231, 0.08738, 0.4244, 0.08749, 0.4241, 0.08748, 0.4238, 0.08715, 0.4239, 0.08749, 0.4241, 0.08772, 0.4237, 0.08748, 0.4238, 0.0875, 0.4242, 0.08751, 0.4246, 0.08784, 0.4239, 0.2584, 0.4196, 0.2589, 0.4149, 0.2508, 0.398, 0.2503, 0.4028, 0.2214, 0.398, 0.2208, 0.4028, 0.1925, 0.349, 0.1931, 0.3439, 0.2208, 0.4028, 0.2214, 0.398, 0.2302, 0.4149, 0.2296, 0.4196, 0.2296, 0.4196, 0.2302, 0.4149, 0.2589, 0.4149, 0.2584, 0.4196, 0.207, 0.4009, 0.1754, 0.4009, 0.1848, 0.4189, 0.2157, 0.4189, 0.2214, 0.398, 0.2508, 0.398, 0.2589, 0.4149, 0.2302, 0.4149, 0.2507, 0.3381, 0.2514, 0.3326, 0.2484, 0.3315, 0.2477, 0.337, 0.1754, 0.4009, 0.207, 0.4009, 0.2507, 0.3381, 0.2345, 0.3381, 0.2508, 0.398, 0.2214, 0.398, 0.1931, 0.3439, 0.2249, 0.344, 0.2503, 0.4028, 0.2508, 0.398, 0.2249, 0.344, 0.2243, 0.3491, 0.2477, 0.337, 0.2484, 0.3315, 0.2247, 0.3118, 0.2239, 0.3173, 0.1931, 0.3439, 0.1925, 0.349, 0.1631, 0.3426, 0.1638, 0.3375, 0.2345, 0.3381, 0.2507, 0.3381, 0.2477, 0.337, 0.2239, 0.3173, 0.2249, 0.344, 0.1931, 0.3439, 0.1638, 0.3375, 0.1958, 0.3375, 0.03057, 0.4441, 0.03053, 0.4567, 0.08172, 0.4545, 0.08175, 0.4425, 0.08175, 0.4425, 0.08172, 0.4545, 0.1178, 0.4531, 0.1178, 0.4416, 0.1524, 0.4521, 0.1524, 0.4644, 0.1064, 0.4511, 0.1064, 0.4376, 0.1064, 0.4376, 0.1064, 0.4511, 0.004519, 0.452, 0.004562, 0.4382, 0.08175, 0.4425, 0.1178, 0.4416, 0.05151, 0.4441, 0.03057, 0.4441, 0.1178, 0.4531, 0.08172, 0.4545, 0.03053, 0.4567, 0.05147, 0.4567, -0.02527, 0.4443, -0.04339, 0.4446, -0.02958, 0.4485, -0.03177, 0.4485, 0.03053, 0.4567, 0.03057, 0.4441, -0.02527, 0.4443, -0.02531, 0.457, 0.03057, 0.4441, 0.05151, 0.4441, -0.04339, 0.4446, -0.02527, 0.4443, 0.05147, 0.4567, 0.03053, 0.4567, -0.02531, 0.457, -0.04343, 0.4574, -0.02958, 0.4485, -0.02958, 0.4497, -0.03177, 0.4497, -0.03177, 0.4485, 0.02397, 0.4515, 0.02401, 0.4379, 0.01704, 0.4424, 0.01704, 0.4437, -0.04343, 0.4574, -0.02531, 0.457, -0.03177, 0.4497, -0.02958, 0.4497, 0.004562, 0.4382, 0.004519, 0.452, 0.01939, 0.4437, 0.01939, 0.4424, 0.06579, 0.4248, 0.06582, 0.4134, -0.01671, 0.3708, -0.01674, 0.3822, 0.06582, 0.4134, 0.06579, 0.4248, 0.1206, 0.4241, 0.1206, 0.4135, 0.1206, 0.4135, 0.1206, 0.4241, 0.1123, 0.4242, 0.1124, 0.4134, 0.1304, 0.4215, 0.1466, 0.4335, 0.08585, 0.4229, 0.08588, 0.4105, 0.06582, 0.4134, 0.1206, 0.4135, 0.1124, 0.4134, 0.05588, 0.4134, 0.1206, 0.4241, 0.06579, 0.4248, 0.05585, 0.425, 0.1123, 0.4242, -0.02829, 0.3815, -0.01674, 0.3822, -0.007512, 0.3784, -0.008995, 0.3783, 0.08588, 0.4105, 0.08585, 0.4229, 0.03595, 0.3579, 0.03599, 0.3455, 0.05585, 0.425, 0.06579, 0.4248, -0.01674, 0.3822, -0.02829, 0.3815, 0.09654, 0.4105, 0.08588, 0.4105, 0.03599, 0.3455, 0.04837, 0.3464, -0.00899, 0.3768, -0.008995, 0.3783, -0.007512, 0.3784, -0.007508, 0.3769, -0.01671, 0.3708, -0.02825, 0.3699, -0.00899, 0.3768, -0.007508, 0.3769, -0.01674, 0.3822, -0.01671, 0.3708, -0.007508, 0.3769, -0.007512, 0.3784, -0.02825, 0.3699, -0.02829, 0.3815, -0.008995, 0.3783, -0.00899, 0.3768, 0.4027, 0.4936, 0.4027, 0.4897, 0.3687, 0.5033, 0.3687, 0.5023, 0.355, 0.5304, 0.355, 0.5315, 0.2865, 0.5535, 0.2865, 0.5532, 0.2865, 0.5532, 0.2865, 0.5535, 0.3225, 0.5454, 0.3225, 0.5451, 0.2656, 0.5286, 0.2657, 0.5289, 0.2396, 0.5386, 0.2396, 0.5383, 0.2396, 0.5383, 0.2396, 0.5386, 0.263, 0.5394, 0.2629, 0.5391, 0.2629, 0.5391, 0.263, 0.5394, 0.2554, 0.5444, 0.2554, 0.5445, 0.3055, 0.5326, 0.3051, 0.5315, 0.3094, 0.5321, 0.3094, 0.5321, 0.4326, 0.5063, 0.3977, 0.51, 0.3532, 0.5394, 0.3947, 0.5335, 0.6205, 0.4998, 0.5839, 0.5014, 0.5881, 0.5128, 0.6247, 0.4983, 0.2427, 0.5151, 0.2509, 0.545, 0.2554, 0.5444, 0.263, 0.5394, 0.3508, 0.5201, 0.3137, 0.5276, 0.2865, 0.5535, 0.355, 0.5315, 0.4853, 0.4945, 0.4556, 0.5017, 0.4207, 0.5238, 0.46, 0.5187, 0.3873, 0.5177, 0.3873, 0.5184, 0.3915, 0.517, 0.3915, 0.5212, 0.2977, 0.5296, 0.3351, 0.5256, 0.2945, 0.5555, 0.25, 0.5618, 0.8022, 0.3694, 0.6887, 0.3677, 0.6887, 0.3667, 0.8022, 0.3684, 0.4754, 0.3719, 0.4754, 0.3727, 0.4649, 0.3733, 0.4649, 0.3722, 0.4649, 0.3722, 0.4649, 0.3733, 0.4284, 0.3842, 0.4284, 0.3831, 0.4176, 0.3521, 0.4176, 0.3512, 0.5616, 0.3436, 0.5617, 0.3445, 0.5617, 0.3445, 0.5616, 0.3436, 0.6301, 0.3646, 0.6301, 0.3653, 0.8021, 0.3782, 0.8776, 0.3877, 0.8777, 0.3779, 0.8022, 0.3684, 0.6886, 0.3765, 0.8021, 0.3782, 0.8022, 0.3684, 0.6887, 0.3667, 0.5554, 0.3753, 0.6173, 0.3712, 0.6174, 0.362, 0.5555, 0.3709, 0.4175, 0.3603, 0.4753, 0.3807, 0.4754, 0.3727, 0.4176, 0.3521, 0.4103, 0.3623, 0.6078, 0.3641, 0.6079, 0.3779, 0.4104, 0.3546, 0.4648, 0.378, 0.4283, 0.3846, 0.4284, 0.3842, 0.4649, 0.3733, 0.5213, 0.3825, 0.5214, 0.3815, 0.5214, 0.381, 0.5214, 0.382, 0.8758, 0.4541, 0.8605, 0.484, 0.8574, 0.4805, 0.8726, 0.4507, 0.7974, 0.4735, 0.7787, 0.4898, 0.7875, 0.4933, 0.8062, 0.477, 1.222, 0.4866, 1.203, 0.5029, 1.205, 0.5079, 1.224, 0.4916, 0.8855, 0.4513, 0.8701, 0.4811, 0.8605, 0.484, 0.8758, 0.4541, 1.213, 0.4831, 1.222, 0.4866, 1.248, 0.4739, 1.239, 0.4702, 1.203, 0.5029, 1.194, 0.4994, 1.196, 0.5044, 1.205, 0.5079, 0.909, 0.4196, 0.8993, 0.4224, 0.9223, 0.3976, 0.932, 0.3949, 0.8758, 0.4541, 0.8726, 0.4507, 0.896, 0.419, 0.8993, 0.4224, 1.222, 0.4866, 1.224, 0.4916, 1.25, 0.4789, 1.248, 0.4739, 0.8855, 0.4513, 0.8758, 0.4541, 0.8993, 0.4224, 0.909, 0.4196, 1.272, 0.4668, 1.275, 0.4718, 1.296, 0.4671, 1.293, 0.4621, 1.239, 0.4702, 1.248, 0.4739, 1.272, 0.4668, 1.264, 0.4631, 1.248, 0.4739, 1.25, 0.4789, 1.275, 0.4718, 1.272, 0.4668, 0.8993, 0.4224, 0.896, 0.419, 0.9189, 0.3943, 0.9223, 0.3976, 0.9388, 0.3745, 0.9484, 0.3719, 0.9519, 0.3751, 0.9423, 0.3777, 0.9223, 0.3976, 0.9189, 0.3943, 0.9388, 0.3745, 0.9423, 0.3777, 0.932, 0.3949, 0.9223, 0.3976, 0.9423, 0.3777, 0.9519, 0.3751, 1.264, 0.4631, 1.272, 0.4668, 1.293, 0.4621, 1.284, 0.4584, 0.8985, 0.5367, 0.8966, 0.5404, 0.8697, 0.5351, 0.8715, 0.5316, 1.244, 0.5405, 1.243, 0.5438, 1.253, 0.5494, 1.255, 0.5461, 1.255, 0.5461, 1.253, 0.5494, 1.278, 0.5545, 1.28, 0.5511, 0.9303, 0.6246, 0.9259, 0.6039, 0.947, 0.6874, 0.9516, 0.7086, 1.244, 0.5405, 1.255, 0.5461, 1.28, 0.5511, 1.269, 0.5453, 0.9159, 0.5815, 0.9115, 0.5616, 0.9259, 0.6039, 0.9303, 0.6246, 1.326, 0.5704, 1.324, 0.5739, 1.36, 0.5889, 1.362, 0.5854, 1.28, 0.5511, 1.278, 0.5545, 1.324, 0.5739, 1.326, 0.5704, 0.9259, 0.6039, 0.9286, 0.6044, 0.9498, 0.688, 0.947, 0.6874, 1.269, 0.5453, 1.28, 0.5511, 1.326, 0.5704, 1.315, 0.5645, 1.488, 0.6065, 1.486, 0.6102, 1.474, 0.6038, 1.476, 0.6, 1.315, 0.5645, 1.326, 0.5704, 1.362, 0.5854, 1.351, 0.5794, 1.435, 0.5878, 1.437, 0.584, 1.476, 0.6, 1.474, 0.6038, 1.447, 0.5941, 1.435, 0.5878, 1.474, 0.6038, 1.486, 0.6102, 0.06579, 0.4712, 0.06524, 0.4709, 0.06468, 0.4685, 0.06422, 0.4661, 0.06414, 0.4643, 0.0641, 0.4619, 0.06449, 0.4595, 0.06463, 0.4577, 0.06529, 0.4559, 0.07541, 0.4636, 0.07871, 0.4807, 0.07821, 0.4815, 0.07595, 0.48, 0.07541, 0.4636, 0.07772, 0.4593, 0.1058, 0.4404, 0.08229, 0.4601, 0.08333, 0.4654, 0.08348, 0.4688, 0.08289, 0.472, 0.0815, 0.4757, 0.07973, 0.4788, 0.07871, 0.4807, 0.06861, 0.473, 0.07176, 0.4695, 0.07291, 0.4632, 0.07281, 0.4696, 0.0717, 0.473, 0.0679, 0.4726, 0.06836, 0.4718, 0.06861, 0.473, 0.07871, 0.4807, 0.07973, 0.4788, 0.0815, 0.4757, 0.08289, 0.472, 0.08348, 0.4688, 0.08359, 0.4714, 0.08235, 0.4783, 0.07897, 0.482, 0.07541, 0.4636, 0.07512, 0.4506, 0.07629, 0.4523, 0.0786, 0.4516, 0.08015, 0.448, 0.08033, 0.444, 0.1399, 0.423, 0.1429, 0.4984, 0.07951, 0.4927, 0.07595, 0.48, 0.07821, 0.4815, 0.07897, 0.482, 0.08229, 0.482, 0.08348, 0.4783, 0.08359, 0.4714, 0.08348, 0.4688, 0.08333, 0.4654, 0.08229, 0.4601, 0.1058, 0.4404, 0.07772, 0.4593, 0.08015, 0.448, 0.0786, 0.4516, 0.07629, 0.4523, 0.07512, 0.4506, 0.07531, 0.4476, 0.07556, 0.4456, 0.07651, 0.4424, 0.0788, 0.4412, 0.08033, 0.444])
me_cylinder.materials.append(mat_material_001)
me_cylinder.use_remesh_fix_poles = True
me_cylinder.use_remesh_preserve_attributes = False
me_cylinder.update()

# ---- objects
ob_empty = bpy.data.objects.new('Empty', img_capture_jpg)
ob_cylinder = bpy.data.objects.new('Cylinder', me_cylinder)

# ---- transforms, parenting, visibility, modifiers, constraints
ob_empty.location = (0.0, 0.0, 3.0)
ob_empty.rotation_euler = (1.571, 0.0, 0.0)
ob_empty.lock_location = (True, True, True)
ob_empty.lock_rotation = (True, True, True)
ob_empty.empty_display_type = 'IMAGE'
ob_empty.empty_display_size = 5.0
ob_cylinder.location = (0.0, 0.0, 0.0)
_m = ob_cylinder.modifiers.new('Mirror', 'MIRROR')
_m.use_axis = (False, True, False)

# ---- collection membership
col_collection.objects.link(ob_empty)
col_collection.objects.link(ob_cylinder)

# ---- scene / render settings (as saved in the file)
scene.frame_start = 1; scene.frame_end = 250; scene.frame_set(50)
scene.render.engine = 'BLENDER_EEVEE_NEXT'
scene.cycles.sampling_pattern = 'TABULATED_SOBOL'
scene.cycles.use_light_tree = False
scene.eevee.use_gtao = True
scene.eevee.gtao_distance = 3.59
scene.view_settings.view_transform = 'Filmic'
bpy.context.view_layer.update()

# ---- added for rendering (the .blend has no active camera and no usable light): camera, sun
cam_auto = bpy.data.cameras.new('AutoCamera')
cam_auto.lens = 50.0
cam_auto.sensor_width = 36.0
cam_auto.clip_end = 1000.0
ob_auto_camera = bpy.data.objects.new('AutoCamera', cam_auto)
scene.collection.objects.link(ob_auto_camera)
ob_auto_camera.location = (4.5074, -5.47354, 6.56896)
ob_auto_camera.rotation_euler = (1.09748, -7.21219e-08, 0.694738)
scene.camera = ob_auto_camera
light_auto_sun = bpy.data.lights.new('AutoSun', 'SUN')
light_auto_sun.energy = 3.0
light_auto_sun.angle = 0.0523599
ob_auto_sun = bpy.data.objects.new('AutoSun', light_auto_sun)
scene.collection.objects.link(ob_auto_sun)
ob_auto_sun.rotation_euler = (0.872665, 0.174533, 0.523599)
bpy.context.view_layer.update()
